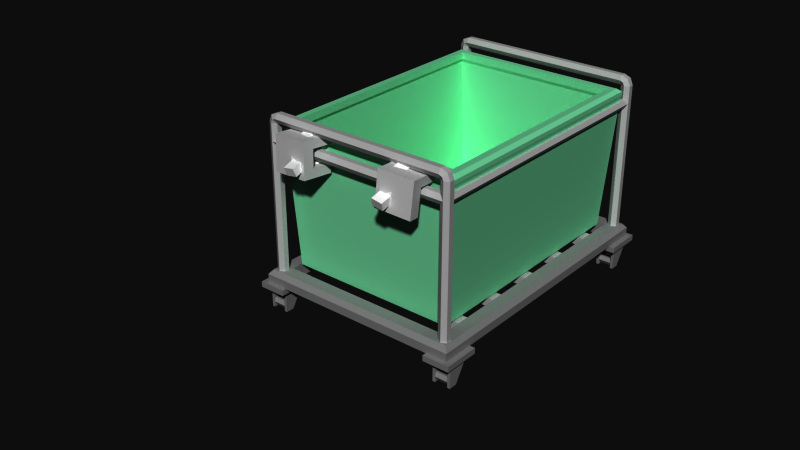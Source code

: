 # Source: laundry_basket_REV_final.blend  (saved by Blender 2.49.2; exported with 4.5.12 LTS)
import bpy
from mathutils import Matrix  # noqa: F401  (used for matrix-valued properties, if any)

bpy.ops.wm.read_factory_settings(use_empty=True)
scene = bpy.context.scene
scene.name = 'Scene'

# ---- collections
col_collection_1 = bpy.data.collections.new('Collection 1'); scene.collection.children.link(col_collection_1)

# ---- materials (node trees are filled in below, after node groups)
mat_blank = bpy.data.materials.new('blank')
mat_blank.alpha_threshold = 0.0
mat_blank.diffuse_color = (1.0, 1.0, 1.0, 1.0)
mat_blank.roughness = 0.5
mat_blank.line_color = (0.0, 0.0, 0.0, 1.0)
mat_skin = bpy.data.materials.new('skin')
mat_skin.alpha_threshold = 0.0
mat_skin.specular_color = (0.8, 0.8, 0.8)
mat_skin.roughness = 0.5
mat_skin.specular_intensity = 1.0
mat_skin.line_color = (0.0, 0.0, 0.0, 1.0)
mat_material = bpy.data.materials.new('Material')
mat_material.alpha_threshold = 0.0
mat_material.diffuse_color = (0.64, 0.64, 0.64, 1.0)
mat_material.specular_color = (0.5, 0.5, 0.5)
mat_material.roughness = 0.5
mat_material.line_color = (0.0, 0.0, 0.0, 1.0)
mat_feet = bpy.data.materials.new('feet')
mat_feet.alpha_threshold = 0.0
mat_feet.specular_color = (0.8, 0.8, 0.8)
mat_feet.roughness = 0.5
mat_feet.line_color = (0.0, 0.0, 0.0, 1.0)
mat_body = bpy.data.materials.new('body')
mat_body.alpha_threshold = 0.0
mat_body.roughness = 0.5
mat_body.line_color = (0.0, 0.0, 0.0, 1.0)
mat_pants = bpy.data.materials.new('pants')
mat_pants.alpha_threshold = 0.0
mat_pants.specular_color = (0.8, 0.8, 0.8)
mat_pants.roughness = 0.5
mat_pants.line_color = (0.0, 0.0, 0.0, 1.0)
mat_grey75 = bpy.data.materials.new('grey75')
mat_grey75.alpha_threshold = 0.0
mat_grey75.diffuse_color = (0.25, 0.25, 0.25, 1.0)
mat_grey75.roughness = 0.5
mat_grey75.line_color = (0.0, 0.0, 0.0, 1.0)
mat_basket = bpy.data.materials.new('basket')
mat_basket.alpha_threshold = 0.0
mat_basket.diffuse_color = (0.4706, 0.9232, 0.671, 1.0)
mat_basket.roughness = 0.5
mat_basket.line_color = (0.0, 0.0, 0.0, 1.0)
mat_grey30 = bpy.data.materials.new('grey30')
mat_grey30.alpha_threshold = 0.0
mat_grey30.diffuse_color = (0.7, 0.7, 0.7, 1.0)
mat_grey30.roughness = 0.5
mat_grey30.line_color = (0.0, 0.0, 0.0, 1.0)
mat_grey50 = bpy.data.materials.new('grey50')
mat_grey50.alpha_threshold = 0.0
mat_grey50.diffuse_color = (0.5, 0.5, 0.5, 1.0)
mat_grey50.roughness = 0.5
mat_grey50.line_color = (0.0, 0.0, 0.0, 1.0)

# ---- material node trees

# ---- world
world_world = bpy.data.worlds.new('World'); scene.world = world_world
world_world.color = (0.05088, 0.05088, 0.05088)
world_world.use_sun_shadow = False
world_world.sun_shadow_jitter_overblur = 0.0
world_world.cycles.sampling_method = 'MANUAL'
world_world.cycles.sample_map_resolution = 256
world_world.light_settings.ao_factor = 0.4

# ---- meshes
me_mesh_001 = bpy.data.meshes.new('Mesh.001')
me_mesh_001.from_pydata([(0.381, -0.9203, 1.514), (0.487, -0.7868, 1.539), (0.4795, -0.9203, 1.497), (0.3885, -0.7868, 1.556), (0.3937, -0.9467, 1.586), (0.381, -0.9203, 1.514), (0.4921, -0.9467, 1.569), (0.3986, -0.8527, 1.614), (0.3937, -0.9467, 1.586), (0.4971, -0.8527, 1.596), (0.4795, -0.9203, 1.497), (0.4921, -0.9467, 1.569), (0.3885, -0.7868, 1.556), (0.5088, -0.7643, 1.663), (0.487, -0.7868, 1.539), (0.4103, -0.7643, 1.68), (0.487, -0.7868, 1.539), (0.4971, -0.8527, 1.596), (0.4971, -0.8527, 1.596), (0.4203, -0.8315, 1.737), (0.3986, -0.8527, 1.614), (0.5188, -0.8315, 1.72), (0.3986, -0.8527, 1.614), (0.3885, -0.7868, 1.556), (0.381, -0.9203, 1.514), (0.4921, -0.9467, 1.569), (0.3937, -0.9467, 1.586), (0.4795, -0.9203, 1.497), (0.39, -0.6019, 1.565), (0.4333, -0.7041, 1.523), (0.4885, -0.6019, 1.548), (0.4885, -0.6019, 1.548), (0.4333, -0.7041, 1.523), (0.4742, -0.5735, 1.467), (0.4742, -0.5735, 1.467), (0.4333, -0.7041, 1.523), (0.3757, -0.5735, 1.484), (0.3757, -0.5735, 1.484), (0.4333, -0.7041, 1.523), (0.39, -0.6019, 1.565), (0.3942, -0.5873, 1.589), (0.4885, -0.6019, 1.548), (0.4927, -0.5873, 1.572), (0.39, -0.6019, 1.565), (0.4742, -0.5735, 1.467), (0.4885, -0.6019, 1.548), (0.4889, -0.5006, 1.55), (0.3757, -0.5735, 1.484), (0.3904, -0.5006, 1.568), (0.4742, -0.5735, 1.467), (0.39, -0.6019, 1.565), (0.3757, -0.5735, 1.484), (0.4149, -0.6324, 1.706), (0.4927, -0.5873, 1.572), (0.5133, -0.6324, 1.689), (0.3942, -0.5873, 1.589), (0.4889, -0.5006, 1.55), (0.4927, -0.5873, 1.572), (0.5245, -0.5749, 1.752), (0.3904, -0.5006, 1.568), (0.426, -0.5749, 1.769), (0.4889, -0.5006, 1.55), (0.3942, -0.5873, 1.589), (0.3904, -0.5006, 1.568), (0.417, -0.6583, 1.718), (0.5133, -0.6324, 1.689), (0.5154, -0.6583, 1.701), (0.4149, -0.6324, 1.706), (0.5245, -0.5749, 1.752), (0.5133, -0.6324, 1.689), (0.531, -0.6411, 1.789), (0.426, -0.5749, 1.769), (0.4325, -0.6411, 1.806), (0.5245, -0.5749, 1.752), (0.4149, -0.6324, 1.706), (0.426, -0.5749, 1.769), (0.4103, -0.7643, 1.68), (0.5154, -0.6583, 1.701), (0.5088, -0.7643, 1.663), (0.417, -0.6583, 1.718), (0.5088, -0.7643, 1.663), (0.531, -0.6411, 1.789), (0.5188, -0.8315, 1.72), (0.5154, -0.6583, 1.701), (0.5188, -0.8315, 1.72), (0.4325, -0.6411, 1.806), (0.4203, -0.8315, 1.737), (0.531, -0.6411, 1.789), (0.4203, -0.8315, 1.737), (0.417, -0.6583, 1.718), (0.4103, -0.7643, 1.68), (0.4325, -0.6411, 1.806)], [], [(3, 0, 2), (3, 2, 1), (9, 8, 6), (9, 7, 8), (15, 12, 14), (15, 14, 13), (16, 11, 10), (17, 11, 16), (21, 20, 18), (21, 19, 20), (22, 5, 4), (23, 5, 22), (27, 26, 24), (27, 25, 26), (30, 28, 29), (33, 31, 32), (36, 35, 34), (39, 37, 38), (43, 42, 40), (43, 41, 42), (49, 46, 48), (49, 48, 47), (55, 52, 54), (55, 54, 53), (56, 45, 44), (57, 45, 56), (61, 60, 58), (61, 59, 60), (62, 51, 50), (63, 51, 62), (67, 64, 66), (67, 66, 65), (68, 57, 56), (69, 57, 68), (73, 72, 70), (73, 71, 72), (74, 63, 62), (75, 63, 74), (79, 76, 78), (79, 78, 77), (80, 17, 16), (81, 69, 68), (82, 17, 80), (83, 69, 81), (83, 82, 80), (83, 81, 82), (87, 86, 84), (87, 85, 86), (88, 23, 22), (89, 75, 74), (90, 23, 88), (91, 75, 89), (91, 90, 88), (91, 89, 90)])
me_mesh_001.polygons.foreach_set('use_smooth', [True] * 54)
me_mesh_001.materials.append(mat_blank)
me_mesh_001.use_remesh_preserve_volume = False
me_mesh_001.use_remesh_preserve_attributes = False
me_mesh_001.use_mirror_vertex_groups = False
me_mesh_001.update()
me_base_mesh_001 = bpy.data.meshes.new('base_Mesh.001')
me_base_mesh_001.from_pydata([(0.4482, 1.454, 0.7651), (0.6667, 1.441, 0.7505), (0.6797, 1.677, 0.7325), (0.4373, 1.692, 0.7487), (0.3499, 1.539, 0.7659), (0.3525, 1.468, 0.8694), (0.3419, 1.68, 0.5183), (0.3462, 1.758, 0.5123), (0.6673, 1.739, 0.4909), (0.6736, 1.448, 0.848), (0.5304, 1.773, 0.8347), (0.4733, 1.759, 0.6092), (0.3698, 1.782, 0.8454), (0.4323, 1.761, 0.6119), (0.4249, 1.754, 0.5071), (0.5854, 1.744, 0.4964), (0.6747, 1.747, 0.5957), (0.6909, 1.763, 0.824), (0.3586, 1.697, 0.7539), (0.4282, 1.683, 0.621), (0.5888, 1.673, 0.6103), (0.6706, 1.668, 0.6049), (0.4615, 1.672, 0.5103), (0.4692, 1.68, 0.6183), (0.4658, 1.751, 0.5043), (0.5445, 1.746, 0.4991), (0.5479, 1.675, 0.6131), (0.5402, 1.668, 0.5051), (0.4398, 1.52, 0.5798), (0.4355, 1.442, 0.5858), (0.4206, 1.675, 0.5131), (0.3329, 1.448, 0.5927), (0.3372, 1.526, 0.5867), (0.4525, 1.533, 0.7591), (0.663, 1.66, 0.4969), (0.5811, 1.665, 0.5024), (0.5929, 1.751, 0.6012), (0.552, 1.754, 0.6039)], [], [(1, 0, 33), (1, 33, 2), (2, 33, 3), (3, 33, 18), (4, 18, 33), (0, 31, 29), (31, 0, 5), (5, 0, 9), (9, 0, 1), (18, 7, 6), (7, 18, 12), (12, 18, 5), (4, 5, 18), (5, 4, 31), (32, 31, 4), (16, 34, 8), (34, 16, 21), (21, 16, 2), (17, 2, 16), (9, 2, 17), (2, 9, 1), (10, 9, 17), (9, 10, 5), (12, 5, 10), (24, 37, 25), (11, 37, 24), (37, 11, 10), (13, 10, 11), (10, 13, 12), (12, 13, 7), (14, 7, 13), (8, 15, 16), (36, 16, 15), (16, 36, 17), (17, 36, 10), (36, 37, 10), (19, 6, 30), (6, 19, 18), (18, 19, 3), (23, 3, 19), (26, 3, 23), (3, 26, 2), (20, 2, 26), (2, 20, 21), (35, 21, 20), (21, 35, 34), (26, 22, 27), (22, 26, 23), (13, 23, 19), (23, 13, 11), (25, 22, 24), (22, 25, 27), (37, 27, 25), (27, 37, 26), (22, 11, 24), (11, 22, 23), (33, 29, 28), (33, 0, 29), (13, 30, 14), (30, 13, 19), (29, 32, 28), (32, 29, 31), (28, 4, 33), (4, 28, 32), (30, 7, 14), (7, 30, 6), (8, 35, 15), (35, 8, 34), (35, 36, 15), (36, 35, 20), (26, 36, 20), (26, 37, 36)])
_uv = me_base_mesh_001.uv_layers.new(name='UVMap')
_uv.uv.foreach_set('vector', [0.3552, 0.3215, 0.5523, 0.3215, 0.5523, 0.4107, 0.3552, 0.3215, 0.5523, 0.4107, 0.3552, 0.5893, 0.3552, 0.5893, 0.5523, 0.4107, 0.5738, 0.5893, 0.5738, 0.5893, 0.5523, 0.4107, 0.6448, 0.5893, 0.6448, 0.4107, 0.6448, 0.5893, 0.5523, 0.4107, 0.5632, 0.5523, 0.3575, 0.6448, 0.3575, 0.5523, 0.3575, 0.6448, 0.5632, 0.5523, 0.675, 0.6448, 0.675, 0.6448, 0.5632, 0.5523, 0.675, 0.3552, 0.675, 0.3552, 0.5632, 0.5523, 0.5632, 0.3552, 0.5632, 0.5893, 0.2928, 0.6785, 0.2928, 0.5893, 0.2928, 0.6785, 0.5632, 0.5893, 0.675, 0.6785, 0.675, 0.6785, 0.5632, 0.5893, 0.675, 0.3215, 0.5632, 0.4107, 0.675, 0.3215, 0.5632, 0.5893, 0.675, 0.3215, 0.5632, 0.4107, 0.3575, 0.3215, 0.3575, 0.4107, 0.3575, 0.3215, 0.5632, 0.4107, 0.5869, 0.6785, 0.7072, 0.5893, 0.7072, 0.6785, 0.7072, 0.5893, 0.5869, 0.6785, 0.5833, 0.5893, 0.5833, 0.5893, 0.5869, 0.6785, 0.4368, 0.5893, 0.325, 0.6785, 0.4368, 0.5893, 0.5869, 0.6785, 0.325, 0.3215, 0.4368, 0.5893, 0.325, 0.6785, 0.4368, 0.5893, 0.325, 0.3215, 0.4368, 0.3215, 0.5, 0.6785, 0.6448, 0.3215, 0.6448, 0.6785, 0.6448, 0.3215, 0.5, 0.6785, 0.3552, 0.3215, 0.3552, 0.6785, 0.3552, 0.3215, 0.5, 0.6785, 0.7072, 0.5369, 0.5869, 0.4659, 0.7072, 0.4659, 0.5869, 0.5369, 0.5869, 0.4659, 0.7072, 0.5369, 0.5869, 0.4659, 0.5869, 0.5369, 0.325, 0.5, 0.5869, 0.5738, 0.325, 0.5, 0.5869, 0.5369, 0.325, 0.5, 0.5869, 0.5738, 0.325, 0.6448, 0.325, 0.6448, 0.5869, 0.5738, 0.7072, 0.6448, 0.7072, 0.5738, 0.7072, 0.6448, 0.5869, 0.5738, 0.7072, 0.3552, 0.7072, 0.429, 0.5869, 0.3552, 0.5869, 0.429, 0.5869, 0.3552, 0.7072, 0.429, 0.5869, 0.3552, 0.5869, 0.429, 0.325, 0.3552, 0.325, 0.3552, 0.5869, 0.429, 0.325, 0.5, 0.5869, 0.429, 0.5869, 0.4659, 0.325, 0.5, 0.4167, 0.5738, 0.2928, 0.6448, 0.2928, 0.5738, 0.2928, 0.6448, 0.4167, 0.5738, 0.5632, 0.6448, 0.5632, 0.6448, 0.4167, 0.5738, 0.5632, 0.5738, 0.4167, 0.5369, 0.5632, 0.5738, 0.4167, 0.5738, 0.4167, 0.4659, 0.5632, 0.5738, 0.4167, 0.5369, 0.5632, 0.5738, 0.4167, 0.4659, 0.5632, 0.3552, 0.4167, 0.429, 0.5632, 0.3552, 0.4167, 0.4659, 0.5632, 0.3552, 0.4167, 0.429, 0.4167, 0.3552, 0.2928, 0.429, 0.4167, 0.3552, 0.4167, 0.429, 0.4167, 0.3552, 0.2928, 0.429, 0.2928, 0.3552, 0.4167, 0.4659, 0.2928, 0.5369, 0.2928, 0.4659, 0.2928, 0.5369, 0.4167, 0.4659, 0.4167, 0.5369, 0.5738, 0.6785, 0.5369, 0.5893, 0.5738, 0.5893, 0.5369, 0.5893, 0.5738, 0.6785, 0.5369, 0.6785, 0.4659, 0.6785, 0.5369, 0.5893, 0.5369, 0.6785, 0.5369, 0.5893, 0.4659, 0.6785, 0.4659, 0.5893, 0.5869, 0.6785, 0.7072, 0.5893, 0.7072, 0.6785, 0.7072, 0.5893, 0.5869, 0.6785, 0.5833, 0.5893, 0.2928, 0.5893, 0.4131, 0.6785, 0.2928, 0.6785, 0.4131, 0.6785, 0.2928, 0.5893, 0.4167, 0.5893, 0.4368, 0.4107, 0.6425, 0.3215, 0.6425, 0.4107, 0.4368, 0.4107, 0.4368, 0.3215, 0.6425, 0.3215, 0.5869, 0.6785, 0.7072, 0.5893, 0.7072, 0.6785, 0.7072, 0.5893, 0.5869, 0.6785, 0.5833, 0.5893, 0.5523, 0.3215, 0.6448, 0.4107, 0.5523, 0.4107, 0.6448, 0.4107, 0.5523, 0.3215, 0.6448, 0.3215, 0.6425, 0.5523, 0.4368, 0.6448, 0.4368, 0.5523, 0.4368, 0.6448, 0.6425, 0.5523, 0.6425, 0.6448, 0.5738, 0.5893, 0.6448, 0.6785, 0.5738, 0.6785, 0.6448, 0.6785, 0.5738, 0.5893, 0.6448, 0.5893, 0.3552, 0.6785, 0.429, 0.5893, 0.429, 0.6785, 0.429, 0.5893, 0.3552, 0.6785, 0.3552, 0.5893, 0.2928, 0.5893, 0.4131, 0.6785, 0.0, 1.0, 0.4131, 0.6785, 0.2928, 0.5893, 0.4167, 0.5893, 0.4659, 0.5893, 0.429, 0.6785, 0.429, 0.5893, 0.4659, 0.5893, 0.4659, 0.6785, 0.429, 0.6785])
me_base_mesh_001.materials.append(mat_skin)
me_base_mesh_001.use_remesh_preserve_volume = False
me_base_mesh_001.use_remesh_preserve_attributes = False
me_base_mesh_001.use_mirror_vertex_groups = False
me_base_mesh_001.update()
me_bucket = bpy.data.meshes.new('bucket')
me_bucket.from_pydata([], [], [])
me_bucket.materials.append(mat_material)
me_bucket.materials.append(None)
me_bucket.use_remesh_preserve_volume = False
me_bucket.use_remesh_preserve_attributes = False
me_bucket.use_mirror_vertex_groups = False
me_bucket.update()
me_playerarmready_002 = bpy.data.meshes.new('PlayerArmReady.002')
me_playerarmready_002.from_pydata([(0.1265, 0.1928, 0.649), (0.2366, 0.1378, 0.6031), (0.07146, 0.2754, 0.8646), (0.5348, 0.2754, 0.8646), (0.469, 0.1824, 1.148), (0.1373, 0.1824, 0.9115), (0.5348, 0.3121, 1.195), (0.1265, 0.0001306, 0.649), (0.4018, 0.0001306, 0.5939), (0.5348, 0.0001306, 1.195), (0.07146, 0.0001306, 0.8646), (0.07146, 0.0001306, 1.195), (0.07146, 0.3121, 0.8646), (0.2366, 0.0001306, 0.5939), (0.5348, 0.0001306, 0.8646), (0.4752, 0.1928, 0.649), (0.4018, 0.1378, 0.6031), (0.4752, 0.0001306, 0.649), (0.5348, 0.3121, 0.8646), (0.469, 0.3109, 0.9115), (0.07146, 0.3121, 1.195), (0.469, 0.3109, 1.148), (0.1373, 0.3109, 1.148), (0.1373, 0.3109, 0.9115), (0.1373, 0.1824, 1.148), (0.469, 0.1824, 0.9115)], [], [(16, 13, 1), (13, 16, 8), (1, 0, 15), (1, 15, 16), (3, 12, 18), (12, 3, 2), (3, 9, 14), (9, 3, 6), (18, 6, 3), (9, 11, 14), (10, 14, 11), (14, 10, 17), (7, 17, 10), (13, 17, 7), (17, 13, 8), (15, 14, 17), (14, 15, 3), (7, 0, 1), (7, 1, 13), (11, 2, 10), (20, 2, 11), (2, 20, 12), (10, 0, 7), (0, 10, 2), (16, 17, 8), (17, 16, 15), (24, 21, 4), (21, 24, 22), (5, 22, 24), (22, 5, 23), (9, 20, 11), (20, 9, 6), (4, 5, 24), (5, 4, 25), (4, 19, 25), (19, 4, 21), (23, 25, 19), (25, 23, 5), (15, 0, 2), (15, 2, 3), (19, 12, 23), (12, 19, 18), (21, 18, 19), (18, 21, 6), (22, 6, 21), (6, 22, 20), (23, 20, 22), (20, 23, 12)])
_uv = me_playerarmready_002.uv_layers.new(name='UVTex')
_uv.uv.foreach_set('vector', [0.5546, 0.2829, 0.4382, 0.185, 0.4382, 0.2829, 0.4382, 0.185, 0.5546, 0.2829, 0.5546, 0.185, 0.4382, 0.2829, 0.3605, 0.3221, 0.6063, 0.3221, 0.4382, 0.2829, 0.6063, 0.3221, 0.5546, 0.2829, 0.6484, 0.3808, 0.3217, 0.4069, 0.6484, 0.4069, 0.3217, 0.4069, 0.6484, 0.3808, 0.3217, 0.3808, 0.3808, 0.5496, 0.185, 0.3462, 0.185, 0.5496, 0.185, 0.3462, 0.3808, 0.5496, 0.4069, 0.3462, 0.4069, 0.5496, 0.4069, 0.3462, 0.3808, 0.5496, 0.6484, 0.3462, 0.3217, 0.3462, 0.6484, 0.5496, 0.3217, 0.5496, 0.6484, 0.5496, 0.3217, 0.3462, 0.6484, 0.5496, 0.3217, 0.5496, 0.6063, 0.6824, 0.3605, 0.6824, 0.6063, 0.6824, 0.3217, 0.5496, 0.4382, 0.7163, 0.6063, 0.6824, 0.3605, 0.6824, 0.6063, 0.6824, 0.4382, 0.7163, 0.5546, 0.7163, 0.3221, 0.6824, 0.185, 0.5496, 0.185, 0.6824, 0.185, 0.5496, 0.3221, 0.6824, 0.3808, 0.5496, 0.3605, 0.185, 0.3605, 0.3221, 0.4382, 0.2829, 0.3605, 0.185, 0.4382, 0.2829, 0.4382, 0.185, 0.815, 0.3462, 0.6192, 0.5496, 0.815, 0.5496, 0.5931, 0.3462, 0.6192, 0.5496, 0.815, 0.3462, 0.6192, 0.5496, 0.5931, 0.3462, 0.5931, 0.5496, 0.815, 0.5496, 0.6779, 0.6824, 0.815, 0.6824, 0.6779, 0.6824, 0.815, 0.5496, 0.6192, 0.5496, 0.5546, 0.2829, 0.6063, 0.185, 0.5546, 0.185, 0.6063, 0.185, 0.5546, 0.2829, 0.6063, 0.3221, 0.3681, 0.3147, 0.602, 0.406, 0.602, 0.3147, 0.602, 0.406, 0.3681, 0.3147, 0.3681, 0.406, 0.3147, 0.5207, 0.406, 0.3751, 0.3147, 0.3751, 0.406, 0.3751, 0.3147, 0.5207, 0.406, 0.5207, 0.3516, 0.185, 0.6783, 0.4069, 0.6783, 0.185, 0.6783, 0.4069, 0.3516, 0.185, 0.3516, 0.4069, 0.398, 0.3751, 0.6319, 0.5207, 0.6319, 0.3751, 0.6319, 0.5207, 0.398, 0.3751, 0.398, 0.5207, 0.6853, 0.3751, 0.594, 0.5207, 0.6853, 0.5207, 0.594, 0.5207, 0.6853, 0.3751, 0.594, 0.3751, 0.6319, 0.406, 0.398, 0.3147, 0.398, 0.406, 0.398, 0.3147, 0.6319, 0.406, 0.0, 1.0, 0.3937, 0.6824, 0.6395, 0.6824, 0.6783, 0.5496, 0.3937, 0.6824, 0.6783, 0.5496, 0.3516, 0.5496, 0.398, 0.5207, 0.6783, 0.5496, 0.6319, 0.5207, 0.6783, 0.5496, 0.398, 0.5207, 0.3516, 0.5496, 0.398, 0.3751, 0.3516, 0.5496, 0.398, 0.5207, 0.3516, 0.5496, 0.398, 0.3751, 0.3516, 0.3462, 0.6319, 0.3751, 0.3516, 0.3462, 0.398, 0.3751, 0.3516, 0.3462, 0.6319, 0.3751, 0.6783, 0.3462, 0.6319, 0.5207, 0.6783, 0.3462, 0.6319, 0.3751, 0.6783, 0.3462, 0.6319, 0.5207, 0.6783, 0.5496])
me_playerarmready_002.materials.append(mat_feet)
me_playerarmready_002.materials.append(None)
me_playerarmready_002.use_remesh_preserve_volume = False
me_playerarmready_002.use_remesh_preserve_attributes = False
me_playerarmready_002.use_mirror_vertex_groups = False
me_playerarmready_002.update()
me_playerarmready_001 = bpy.data.meshes.new('PlayerArmReady.001')
me_playerarmready_001.from_pydata([(-0.116, 0.1824, 0.9115), (-0.4478, 0.1824, 0.9115), (-0.4478, 0.1824, 1.148), (-0.116, 0.1824, 1.148), (-0.116, 0.3109, 0.9115), (-0.116, 0.3109, 1.148), (-0.4478, 0.3109, 1.148), (-0.4478, 0.3109, 0.9115), (-0.4539, 0.0001306, 0.649), (-0.3805, 0.1378, 0.6031), (-0.5135, 0.3121, 0.8646), (-0.5135, 0.3121, 1.195), (-0.5135, 0.0001306, 1.195), (-0.5135, 0.0001306, 0.8646), (-0.05021, 0.0001306, 0.8646), (-0.05021, 0.2754, 0.8646), (-0.1053, 0.0001306, 0.649), (-0.3805, 0.0001306, 0.5939), (-0.05021, 0.0001306, 1.195), (-0.05021, 0.3121, 1.195), (-0.05021, 0.3121, 0.8646), (-0.5135, 0.2754, 0.8646), (-0.2154, 0.1378, 0.6031), (-0.2154, 0.0001306, 0.5939), (-0.1053, 0.1928, 0.649), (-0.4539, 0.1928, 0.649)], [], [(20, 4, 19), (4, 20, 7), (10, 7, 20), (7, 10, 6), (11, 6, 10), (6, 11, 5), (19, 5, 11), (5, 19, 4), (15, 25, 21), (25, 15, 24), (1, 0, 4), (1, 4, 7), (2, 7, 6), (7, 2, 1), (2, 0, 1), (0, 2, 3), (12, 19, 11), (19, 12, 18), (0, 5, 4), (5, 0, 3), (3, 6, 5), (6, 3, 2), (9, 8, 25), (8, 9, 17), (14, 24, 15), (24, 14, 16), (13, 18, 12), (18, 13, 14), (8, 14, 13), (14, 8, 16), (16, 8, 23), (17, 23, 8), (20, 19, 15), (18, 15, 19), (15, 18, 14), (22, 16, 23), (16, 22, 24), (25, 13, 21), (13, 25, 8), (21, 11, 10), (11, 21, 12), (12, 21, 13), (21, 20, 15), (20, 21, 10), (25, 22, 9), (22, 25, 24), (9, 23, 17), (23, 9, 22)])
_uv = me_playerarmready_001.uv_layers.new(name='UVTex')
_uv.uv.foreach_set('vector', [0.6783, 0.5496, 0.6319, 0.5207, 0.6783, 0.3462, 0.6319, 0.5207, 0.6783, 0.5496, 0.398, 0.5207, 0.3516, 0.5496, 0.398, 0.5207, 0.6783, 0.5496, 0.398, 0.5207, 0.3516, 0.5496, 0.398, 0.3751, 0.3516, 0.3462, 0.398, 0.3751, 0.3516, 0.5496, 0.398, 0.3751, 0.3516, 0.3462, 0.6319, 0.3751, 0.6783, 0.3462, 0.6319, 0.3751, 0.3516, 0.3462, 0.6319, 0.3751, 0.6783, 0.3462, 0.6319, 0.5207, 0.6783, 0.5496, 0.3937, 0.6824, 0.3516, 0.5496, 0.3937, 0.6824, 0.6783, 0.5496, 0.6395, 0.6824, 0.398, 0.3147, 0.0, 1.0, 0.6319, 0.406, 0.398, 0.3147, 0.6319, 0.406, 0.398, 0.406, 0.6853, 0.3751, 0.594, 0.5207, 0.594, 0.3751, 0.594, 0.5207, 0.6853, 0.3751, 0.6853, 0.5207, 0.398, 0.3751, 0.6319, 0.5207, 0.398, 0.5207, 0.6319, 0.5207, 0.398, 0.3751, 0.6319, 0.3751, 0.3516, 0.185, 0.6783, 0.4069, 0.3516, 0.4069, 0.6783, 0.4069, 0.3516, 0.185, 0.6783, 0.185, 0.3147, 0.5207, 0.406, 0.3751, 0.406, 0.5207, 0.406, 0.3751, 0.3147, 0.5207, 0.3147, 0.3751, 0.3681, 0.3147, 0.602, 0.406, 0.3681, 0.406, 0.602, 0.406, 0.3681, 0.3147, 0.602, 0.3147, 0.5546, 0.2829, 0.6063, 0.185, 0.6063, 0.3221, 0.6063, 0.185, 0.5546, 0.2829, 0.5546, 0.185, 0.815, 0.5496, 0.6779, 0.6824, 0.6192, 0.5496, 0.6779, 0.6824, 0.815, 0.5496, 0.815, 0.6824, 0.6484, 0.5496, 0.3217, 0.3462, 0.6484, 0.3462, 0.3217, 0.3462, 0.6484, 0.5496, 0.3217, 0.5496, 0.6063, 0.6824, 0.3217, 0.5496, 0.6484, 0.5496, 0.3217, 0.5496, 0.6063, 0.6824, 0.3605, 0.6824, 0.3605, 0.6824, 0.6063, 0.6824, 0.4382, 0.7163, 0.5546, 0.7163, 0.4382, 0.7163, 0.6063, 0.6824, 0.5931, 0.5496, 0.5931, 0.3462, 0.6192, 0.5496, 0.815, 0.3462, 0.6192, 0.5496, 0.5931, 0.3462, 0.6192, 0.5496, 0.815, 0.3462, 0.815, 0.5496, 0.4382, 0.2829, 0.3605, 0.185, 0.4382, 0.185, 0.3605, 0.185, 0.4382, 0.2829, 0.3605, 0.3221, 0.3221, 0.6824, 0.185, 0.5496, 0.3808, 0.5496, 0.185, 0.5496, 0.3221, 0.6824, 0.185, 0.6824, 0.3808, 0.5496, 0.4069, 0.3462, 0.4069, 0.5496, 0.4069, 0.3462, 0.3808, 0.5496, 0.185, 0.3462, 0.185, 0.3462, 0.3808, 0.5496, 0.185, 0.5496, 0.6484, 0.3808, 0.3217, 0.4069, 0.3217, 0.3808, 0.3217, 0.4069, 0.6484, 0.3808, 0.6484, 0.4069, 0.6063, 0.3221, 0.4382, 0.2829, 0.5546, 0.2829, 0.4382, 0.2829, 0.6063, 0.3221, 0.3605, 0.3221, 0.5546, 0.2829, 0.4382, 0.185, 0.5546, 0.185, 0.4382, 0.185, 0.5546, 0.2829, 0.4382, 0.2829])
me_playerarmready_001.materials.append(mat_feet)
me_playerarmready_001.materials.append(None)
me_playerarmready_001.use_remesh_preserve_volume = False
me_playerarmready_001.use_remesh_preserve_attributes = False
me_playerarmready_001.use_mirror_vertex_groups = False
me_playerarmready_001.update()
me_playerarmready = bpy.data.meshes.new('PlayerArmReady')
me_playerarmready.from_pydata([], [], [])
me_playerarmready.materials.append(mat_body)
me_playerarmready.materials.append(mat_body)
me_playerarmready.materials.append(mat_pants)
me_playerarmready.materials.append(mat_skin)
me_playerarmready.use_remesh_preserve_volume = False
me_playerarmready.use_remesh_preserve_attributes = False
me_playerarmready.use_mirror_vertex_groups = False
me_playerarmready.update()
me_cube_059 = bpy.data.meshes.new('Cube.059')
me_cube_059.from_pydata([(8.282, -5.771, 1.04), (8.446, -5.66, 1.04), (9.218, -5.771, 1.04), (9.054, -5.66, 1.04), (8.282, -5.842, 0.6846), (8.446, -5.739, 0.642), (9.218, -5.842, 0.6846), (9.054, -5.739, 0.642), (8.282, -6.043, 0.3833), (8.446, -5.965, 0.3046), (9.218, -6.043, 0.3833), (9.054, -5.965, 0.3046), (8.282, -6.345, 0.182), (8.446, -6.302, 0.07917), (9.218, -6.345, 0.182), (9.054, -6.302, 0.07917), (8.282, -6.7, 0.1113), (8.446, -6.7, 8.792e-06), (9.218, -6.7, 0.1113), (9.054, -6.7, 9.388e-06), (8.282, -7.055, 0.182), (8.446, -7.098, 0.07917), (9.218, -7.055, 0.182), (9.054, -7.098, 0.07917), (8.282, -7.357, 0.3833), (8.446, -7.435, 0.3046), (9.218, -7.357, 0.3833), (9.054, -7.435, 0.3046), (8.282, -7.558, 0.6846), (8.446, -7.661, 0.642), (9.218, -7.558, 0.6846), (9.054, -7.661, 0.642), (8.282, -7.629, 1.04), (8.446, -7.74, 1.04), (9.218, -7.629, 1.04), (9.054, -7.74, 1.04), (8.282, -7.558, 1.395), (8.446, -7.661, 1.438), (9.218, -7.558, 1.395), (9.054, -7.661, 1.438), (8.282, -7.357, 1.697), (8.446, -7.435, 1.775), (9.218, -7.357, 1.697), (9.054, -7.435, 1.775), (8.282, -7.055, 1.898), (8.446, -7.098, 2.001), (9.218, -7.055, 1.898), (9.054, -7.098, 2.001), (8.282, -6.7, 1.969), (8.446, -6.7, 2.08), (9.218, -6.7, 1.969), (9.054, -6.7, 2.08), (8.282, -6.345, 1.898), (8.446, -6.302, 2.001), (9.218, -6.345, 1.898), (9.054, -6.302, 2.001), (8.282, -6.043, 1.697), (8.446, -5.965, 1.775), (9.218, -6.043, 1.697), (9.054, -5.965, 1.775), (8.282, -5.842, 1.395), (8.446, -5.739, 1.438), (9.218, -5.842, 1.395), (9.054, -5.739, 1.438)], [], [(61, 3, 1), (11, 13, 9), (15, 17, 13), (19, 21, 17), (21, 27, 25), (27, 29, 25), (31, 33, 29), (35, 37, 33), (39, 41, 37), (43, 45, 41), (47, 49, 45), (51, 53, 49), (55, 57, 53), (59, 61, 57), (5, 11, 9), (38, 18, 10), (1, 7, 5), (4, 0, 1), (3, 6, 7), (9, 4, 5), (11, 6, 10), (13, 8, 9), (15, 10, 14), (17, 12, 13), (19, 14, 18), (17, 20, 16), (19, 22, 23), (25, 20, 21), (27, 22, 26), (29, 24, 25), (31, 26, 30), (33, 28, 29), (35, 30, 34), (33, 36, 32), (35, 38, 39), (37, 40, 36), (39, 42, 43), (45, 40, 41), (47, 42, 46), (49, 44, 45), (51, 46, 50), (49, 52, 48), (51, 54, 55), (57, 52, 53), (59, 54, 58), (61, 56, 57), (63, 58, 62), (1, 60, 61), (3, 62, 2), (28, 8, 12), (61, 63, 3), (11, 15, 13), (15, 19, 17), (19, 23, 21), (21, 23, 27), (27, 31, 29), (31, 35, 33), (35, 39, 37), (39, 43, 41), (43, 47, 45), (47, 51, 49), (51, 55, 53), (55, 59, 57), (59, 63, 61), (5, 7, 11), (10, 6, 2), (2, 62, 58), (58, 54, 50), (50, 46, 42), (42, 38, 10), (34, 30, 38), (26, 22, 18), (18, 14, 10), (10, 2, 58), (58, 50, 42), (38, 30, 26), (26, 18, 38), (10, 58, 42), (1, 3, 7), (1, 5, 4), (3, 2, 6), (9, 8, 4), (11, 7, 6), (13, 12, 8), (15, 11, 10), (17, 16, 12), (19, 15, 14), (17, 21, 20), (19, 18, 22), (25, 24, 20), (27, 23, 22), (29, 28, 24), (31, 27, 26), (33, 32, 28), (35, 31, 30), (33, 37, 36), (35, 34, 38), (37, 41, 40), (39, 38, 42), (45, 44, 40), (47, 43, 42), (49, 48, 44), (51, 47, 46), (49, 53, 52), (51, 50, 54), (57, 56, 52), (59, 55, 54), (61, 60, 56), (63, 59, 58), (1, 0, 60), (3, 63, 62), (60, 0, 56), (8, 0, 4), (12, 16, 28), (20, 24, 28), (28, 32, 36), (36, 40, 44), (44, 48, 56), (52, 56, 48), (0, 8, 56), (16, 20, 28), (28, 36, 56), (44, 56, 36), (8, 28, 56)])
me_cube_059.materials.append(mat_grey75)
me_cube_059.use_remesh_preserve_volume = False
me_cube_059.use_remesh_preserve_attributes = False
me_cube_059.use_mirror_vertex_groups = False
me_cube_059.update()
me_cube_060 = bpy.data.meshes.new('Cube.060')
me_cube_060.from_pydata([(-8.282, -5.771, 1.04), (-8.446, -5.66, 1.04), (-9.218, -5.771, 1.04), (-9.054, -5.66, 1.04), (-8.282, -5.842, 0.6846), (-8.446, -5.739, 0.642), (-9.218, -5.842, 0.6846), (-9.054, -5.739, 0.642), (-8.282, -6.043, 0.3833), (-8.446, -5.965, 0.3046), (-9.218, -6.043, 0.3833), (-9.054, -5.965, 0.3046), (-8.282, -6.345, 0.1819), (-8.446, -6.302, 0.07917), (-9.218, -6.345, 0.1819), (-9.054, -6.302, 0.07917), (-8.282, -6.7, 0.1113), (-8.446, -6.7, -2.98e-08), (-9.218, -6.7, 0.1113), (-9.054, -6.7, 5.662e-07), (-8.282, -7.055, 0.1819), (-8.446, -7.098, 0.07916), (-9.218, -7.055, 0.1819), (-9.054, -7.098, 0.07916), (-8.282, -7.357, 0.3833), (-8.446, -7.435, 0.3046), (-9.218, -7.357, 0.3833), (-9.054, -7.435, 0.3046), (-8.282, -7.558, 0.6846), (-8.446, -7.661, 0.642), (-9.218, -7.558, 0.6846), (-9.054, -7.661, 0.642), (-8.282, -7.629, 1.04), (-8.446, -7.74, 1.04), (-9.218, -7.629, 1.04), (-9.054, -7.74, 1.04), (-8.282, -7.558, 1.395), (-8.446, -7.661, 1.438), (-9.218, -7.558, 1.395), (-9.054, -7.661, 1.438), (-8.282, -7.357, 1.697), (-8.446, -7.435, 1.775), (-9.218, -7.357, 1.697), (-9.054, -7.435, 1.775), (-8.282, -7.055, 1.898), (-8.446, -7.098, 2.001), (-9.218, -7.055, 1.898), (-9.054, -7.098, 2.001), (-8.282, -6.7, 1.969), (-8.446, -6.7, 2.08), (-9.218, -6.7, 1.969), (-9.054, -6.7, 2.08), (-8.282, -6.345, 1.898), (-8.446, -6.302, 2.001), (-9.218, -6.345, 1.898), (-9.054, -6.302, 2.001), (-8.282, -6.043, 1.697), (-8.446, -5.965, 1.775), (-9.218, -6.043, 1.697), (-9.054, -5.965, 1.775), (-8.282, -5.842, 1.395), (-8.446, -5.739, 1.438), (-9.218, -5.842, 1.395), (-9.054, -5.739, 1.438)], [], [(61, 3, 63), (13, 11, 9), (17, 15, 13), (21, 19, 17), (21, 27, 23), (29, 27, 25), (33, 31, 29), (37, 35, 33), (41, 39, 37), (45, 43, 41), (49, 47, 45), (53, 51, 49), (57, 55, 53), (61, 59, 57), (5, 11, 7), (38, 50, 18), (1, 7, 3), (1, 4, 5), (6, 3, 7), (4, 9, 5), (11, 6, 7), (8, 13, 9), (15, 10, 11), (12, 17, 13), (19, 14, 15), (17, 20, 21), (23, 18, 19), (20, 25, 21), (27, 22, 23), (24, 29, 25), (31, 26, 27), (28, 33, 29), (35, 30, 31), (33, 36, 37), (38, 35, 39), (37, 40, 41), (42, 39, 43), (40, 45, 41), (46, 43, 47), (44, 49, 45), (51, 46, 47), (49, 52, 53), (54, 51, 55), (53, 56, 57), (59, 54, 55), (56, 61, 57), (63, 58, 59), (60, 1, 61), (3, 62, 63), (36, 8, 56), (61, 1, 3), (13, 15, 11), (17, 19, 15), (21, 23, 19), (21, 25, 27), (29, 31, 27), (33, 35, 31), (37, 39, 35), (41, 43, 39), (45, 47, 43), (49, 51, 47), (53, 55, 51), (57, 59, 55), (61, 63, 59), (5, 9, 11), (2, 6, 10), (10, 14, 18), (18, 22, 26), (26, 30, 38), (34, 38, 30), (42, 46, 50), (50, 54, 58), (58, 62, 2), (2, 10, 58), (18, 26, 38), (38, 42, 50), (50, 58, 18), (10, 18, 58), (1, 5, 7), (1, 0, 4), (6, 2, 3), (4, 8, 9), (11, 10, 6), (8, 12, 13), (15, 14, 10), (12, 16, 17), (19, 18, 14), (17, 16, 20), (23, 22, 18), (20, 24, 25), (27, 26, 22), (24, 28, 29), (31, 30, 26), (28, 32, 33), (35, 34, 30), (33, 32, 36), (38, 34, 35), (37, 36, 40), (42, 38, 39), (40, 44, 45), (46, 42, 43), (44, 48, 49), (51, 50, 46), (49, 48, 52), (54, 50, 51), (53, 52, 56), (59, 58, 54), (56, 60, 61), (63, 62, 58), (60, 0, 1), (3, 2, 62), (4, 0, 8), (56, 0, 60), (52, 48, 56), (44, 40, 36), (36, 32, 28), (28, 24, 20), (20, 16, 12), (12, 8, 20), (0, 56, 8), (48, 44, 36), (36, 28, 8), (20, 8, 28), (56, 48, 36)])
me_cube_060.materials.append(mat_grey75)
me_cube_060.use_remesh_preserve_volume = False
me_cube_060.use_remesh_preserve_attributes = False
me_cube_060.use_mirror_vertex_groups = False
me_cube_060.update()
me_cube_061 = bpy.data.meshes.new('Cube.061')
me_cube_061.from_pydata([(-8.282, 22.59, 1.04), (-8.446, 22.7, 1.04), (-9.218, 22.59, 1.04), (-9.054, 22.7, 1.04), (-8.282, 22.52, 0.6846), (-8.446, 22.62, 0.642), (-9.218, 22.52, 0.6846), (-9.054, 22.62, 0.642), (-8.282, 22.32, 0.3833), (-8.446, 22.4, 0.3046), (-9.218, 22.32, 0.3833), (-9.054, 22.4, 0.3046), (-8.282, 22.02, 0.1819), (-8.446, 22.06, 0.07916), (-9.218, 22.02, 0.1819), (-9.054, 22.06, 0.07916), (-8.282, 21.66, 0.1112), (-8.446, 21.66, -6.855e-06), (-9.218, 21.66, 0.1112), (-9.054, 21.66, -6.139e-06), (-8.282, 21.3, 0.1819), (-8.446, 21.26, 0.07916), (-9.218, 21.3, 0.1819), (-9.054, 21.26, 0.07916), (-8.282, 21.0, 0.3833), (-8.446, 20.92, 0.3046), (-9.218, 21.0, 0.3833), (-9.054, 20.92, 0.3046), (-8.282, 20.8, 0.6846), (-8.446, 20.7, 0.642), (-9.218, 20.8, 0.6846), (-9.054, 20.7, 0.642), (-8.282, 20.73, 1.04), (-8.446, 20.62, 1.04), (-9.218, 20.73, 1.04), (-9.054, 20.62, 1.04), (-8.282, 20.8, 1.395), (-8.446, 20.7, 1.438), (-9.218, 20.8, 1.395), (-9.054, 20.7, 1.438), (-8.282, 21.0, 1.697), (-8.446, 20.92, 1.775), (-9.218, 21.0, 1.697), (-9.054, 20.92, 1.775), (-8.282, 21.3, 1.898), (-8.446, 21.26, 2.001), (-9.218, 21.3, 1.898), (-9.054, 21.26, 2.001), (-8.282, 21.66, 1.969), (-8.446, 21.66, 2.08), (-9.218, 21.66, 1.969), (-9.054, 21.66, 2.08), (-8.282, 22.02, 1.898), (-8.446, 22.06, 2.001), (-9.218, 22.02, 1.898), (-9.054, 22.06, 2.001), (-8.282, 22.32, 1.697), (-8.446, 22.4, 1.775), (-9.218, 22.32, 1.697), (-9.054, 22.4, 1.775), (-8.282, 22.52, 1.395), (-8.446, 22.62, 1.438), (-9.218, 22.52, 1.395), (-9.054, 22.62, 1.438)], [], [(61, 3, 63), (13, 11, 9), (17, 15, 13), (21, 19, 17), (21, 27, 23), (29, 27, 25), (33, 31, 29), (37, 35, 33), (41, 39, 37), (45, 43, 41), (49, 47, 45), (53, 51, 49), (57, 55, 53), (57, 63, 59), (9, 7, 5), (38, 50, 18), (1, 7, 3), (1, 4, 5), (6, 3, 7), (4, 9, 5), (10, 7, 11), (8, 13, 9), (14, 11, 15), (12, 17, 13), (18, 15, 19), (16, 21, 17), (22, 19, 23), (21, 24, 25), (27, 22, 23), (24, 29, 25), (31, 26, 27), (28, 33, 29), (35, 30, 31), (33, 36, 37), (38, 35, 39), (37, 40, 41), (42, 39, 43), (41, 44, 45), (47, 42, 43), (45, 48, 49), (50, 47, 51), (49, 52, 53), (55, 50, 51), (52, 57, 53), (59, 54, 55), (57, 60, 61), (63, 58, 59), (60, 1, 61), (3, 62, 63), (36, 8, 56), (61, 1, 3), (13, 15, 11), (17, 19, 15), (21, 23, 19), (21, 25, 27), (29, 31, 27), (33, 35, 31), (37, 39, 35), (41, 43, 39), (45, 47, 43), (49, 51, 47), (53, 55, 51), (57, 59, 55), (57, 61, 63), (9, 11, 7), (2, 6, 10), (10, 14, 18), (18, 22, 26), (26, 30, 38), (34, 38, 30), (42, 46, 50), (50, 54, 58), (58, 62, 2), (2, 10, 58), (18, 26, 38), (38, 42, 50), (50, 58, 18), (10, 18, 58), (1, 5, 7), (1, 0, 4), (6, 2, 3), (4, 8, 9), (10, 6, 7), (8, 12, 13), (14, 10, 11), (12, 16, 17), (18, 14, 15), (16, 20, 21), (22, 18, 19), (21, 20, 24), (27, 26, 22), (24, 28, 29), (31, 30, 26), (28, 32, 33), (35, 34, 30), (33, 32, 36), (38, 34, 35), (37, 36, 40), (42, 38, 39), (41, 40, 44), (47, 46, 42), (45, 44, 48), (50, 46, 47), (49, 48, 52), (55, 54, 50), (52, 56, 57), (59, 58, 54), (57, 56, 60), (63, 62, 58), (60, 0, 1), (3, 2, 62), (4, 0, 8), (56, 0, 60), (52, 48, 56), (44, 40, 36), (36, 32, 28), (28, 24, 20), (20, 16, 8), (12, 8, 16), (0, 56, 8), (48, 44, 36), (36, 28, 8), (20, 8, 28), (56, 48, 36)])
me_cube_061.materials.append(mat_grey75)
me_cube_061.use_remesh_preserve_volume = False
me_cube_061.use_remesh_preserve_attributes = False
me_cube_061.use_mirror_vertex_groups = False
me_cube_061.update()
me_cube_058 = bpy.data.meshes.new('Cube.058')
me_cube_058.from_pydata([(8.282, 22.59, 1.04), (8.446, 22.7, 1.04), (9.218, 22.59, 1.04), (9.054, 22.7, 1.04), (8.282, 22.52, 0.6846), (8.446, 22.62, 0.642), (9.218, 22.52, 0.6846), (9.054, 22.62, 0.642), (8.282, 22.32, 0.3832), (8.446, 22.4, 0.3046), (9.218, 22.32, 0.3832), (9.054, 22.4, 0.3046), (8.282, 22.02, 0.1819), (8.446, 22.06, 0.07914), (9.218, 22.02, 0.1819), (9.054, 22.06, 0.07914), (8.282, 21.66, 0.1112), (8.446, 21.66, -2.706e-05), (9.218, 21.66, 0.1112), (9.054, 21.66, -2.635e-05), (8.282, 21.3, 0.1819), (8.446, 21.26, 0.07914), (9.218, 21.3, 0.1819), (9.054, 21.26, 0.07914), (8.282, 21.0, 0.3832), (8.446, 20.92, 0.3046), (9.218, 21.0, 0.3832), (9.054, 20.92, 0.3046), (8.282, 20.8, 0.6846), (8.446, 20.7, 0.642), (9.218, 20.8, 0.6846), (9.054, 20.7, 0.642), (8.282, 20.73, 1.04), (8.446, 20.62, 1.04), (9.218, 20.73, 1.04), (9.054, 20.62, 1.04), (8.282, 20.8, 1.395), (8.446, 20.7, 1.438), (9.218, 20.8, 1.395), (9.054, 20.7, 1.438), (8.282, 21.0, 1.697), (8.446, 20.92, 1.775), (9.218, 21.0, 1.697), (9.054, 20.92, 1.775), (8.282, 21.3, 1.898), (8.446, 21.26, 2.001), (9.218, 21.3, 1.898), (9.054, 21.26, 2.001), (8.282, 21.66, 1.969), (8.446, 21.66, 2.08), (9.218, 21.66, 1.969), (9.054, 21.66, 2.08), (8.282, 22.02, 1.898), (8.446, 22.06, 2.001), (9.218, 22.02, 1.898), (9.054, 22.06, 2.001), (8.282, 22.32, 1.697), (8.446, 22.4, 1.775), (9.218, 22.32, 1.697), (9.054, 22.4, 1.775), (8.282, 22.52, 1.395), (8.446, 22.62, 1.438), (9.218, 22.52, 1.395), (9.054, 22.62, 1.438)], [], [(61, 3, 1), (9, 15, 13), (15, 17, 13), (17, 23, 21), (21, 27, 25), (27, 29, 25), (31, 33, 29), (35, 37, 33), (39, 41, 37), (43, 45, 41), (47, 49, 45), (51, 53, 49), (55, 57, 53), (57, 63, 61), (7, 9, 5), (38, 18, 10), (1, 7, 5), (4, 0, 1), (3, 6, 7), (5, 8, 4), (7, 10, 11), (13, 8, 9), (15, 10, 14), (13, 16, 12), (19, 14, 18), (21, 16, 17), (19, 22, 23), (25, 20, 21), (27, 22, 26), (25, 28, 24), (27, 30, 31), (33, 28, 29), (35, 30, 34), (33, 36, 32), (35, 38, 39), (41, 36, 37), (39, 42, 43), (41, 44, 40), (43, 46, 47), (45, 48, 44), (51, 46, 50), (49, 52, 48), (51, 54, 55), (53, 56, 52), (55, 58, 59), (61, 56, 57), (63, 58, 62), (1, 60, 61), (3, 62, 2), (28, 56, 8), (61, 63, 3), (9, 11, 15), (15, 19, 17), (17, 19, 23), (21, 23, 27), (27, 31, 29), (31, 35, 33), (35, 39, 37), (39, 43, 41), (43, 47, 45), (47, 51, 49), (51, 55, 53), (55, 59, 57), (57, 59, 63), (7, 11, 9), (10, 6, 2), (2, 62, 58), (58, 54, 50), (50, 46, 42), (42, 38, 58), (34, 30, 38), (26, 22, 18), (18, 14, 10), (10, 2, 58), (58, 50, 42), (38, 30, 26), (26, 18, 38), (10, 58, 38), (1, 3, 7), (1, 5, 4), (3, 2, 6), (5, 9, 8), (7, 6, 10), (13, 12, 8), (15, 11, 10), (13, 17, 16), (19, 15, 14), (21, 20, 16), (19, 18, 22), (25, 24, 20), (27, 23, 22), (25, 29, 28), (27, 26, 30), (33, 32, 28), (35, 31, 30), (33, 37, 36), (35, 34, 38), (41, 40, 36), (39, 38, 42), (41, 45, 44), (43, 42, 46), (45, 49, 48), (51, 47, 46), (49, 53, 52), (51, 50, 54), (53, 57, 56), (55, 54, 58), (61, 60, 56), (63, 59, 58), (1, 0, 60), (3, 63, 62), (60, 0, 56), (8, 0, 4), (12, 16, 8), (20, 24, 28), (28, 32, 36), (36, 40, 44), (44, 48, 56), (52, 56, 48), (0, 8, 56), (16, 20, 28), (28, 36, 56), (44, 56, 36), (8, 16, 28)])
me_cube_058.materials.append(mat_grey75)
me_cube_058.use_remesh_preserve_volume = False
me_cube_058.use_remesh_preserve_attributes = False
me_cube_058.use_mirror_vertex_groups = False
me_cube_058.update()
me_base_mesh_000 = bpy.data.meshes.new('base_Mesh.000')
me_base_mesh_000.from_pydata([(-0.5888, 1.673, 0.6103), (-0.5929, 1.751, 0.6012), (-0.5811, 1.665, 0.5024), (-0.6673, 1.739, 0.4909), (-0.663, 1.66, 0.4969), (-0.3462, 1.758, 0.5123), (-0.4249, 1.754, 0.5071), (-0.3499, 1.539, 0.7659), (-0.4398, 1.52, 0.5798), (-0.3372, 1.526, 0.5867), (-0.3329, 1.448, 0.5927), (-0.4206, 1.675, 0.5131), (-0.4282, 1.683, 0.621), (-0.4355, 1.442, 0.5858), (-0.4525, 1.533, 0.7591), (-0.4482, 1.454, 0.7651), (-0.552, 1.754, 0.6039), (-0.5445, 1.746, 0.4991), (-0.5402, 1.668, 0.5051), (-0.4658, 1.751, 0.5043), (-0.4615, 1.672, 0.5103), (-0.5479, 1.675, 0.6131), (-0.4692, 1.68, 0.6183), (-0.6706, 1.668, 0.6049), (-0.4373, 1.692, 0.7487), (-0.3586, 1.697, 0.7539), (-0.3419, 1.68, 0.5183), (-0.5304, 1.773, 0.8347), (-0.6747, 1.747, 0.5957), (-0.5854, 1.744, 0.4964), (-0.4323, 1.761, 0.6119), (-0.3698, 1.782, 0.8454), (-0.4733, 1.759, 0.6092), (-0.3525, 1.468, 0.8694), (-0.6909, 1.763, 0.824), (-0.6736, 1.448, 0.848), (-0.6667, 1.441, 0.7505), (-0.6797, 1.677, 0.7325)], [], [(1, 16, 21), (21, 0, 1), (1, 0, 2), (2, 29, 1), (2, 4, 3), (3, 29, 2), (5, 26, 11), (11, 6, 5), (7, 9, 8), (8, 14, 7), (9, 10, 13), (13, 8, 9), (11, 12, 30), (30, 6, 11), (13, 15, 14), (14, 8, 13), (32, 22, 20), (20, 19, 32), (18, 21, 16), (16, 17, 18), (20, 18, 17), (17, 19, 20), (22, 32, 30), (30, 12, 22), (20, 22, 21), (21, 18, 20), (23, 4, 2), (2, 0, 23), (23, 0, 37), (0, 21, 37), (24, 37, 21), (21, 22, 24), (22, 12, 24), (25, 24, 12), (26, 25, 12), (12, 11, 26), (27, 16, 1), (34, 27, 1), (28, 34, 1), (1, 29, 28), (3, 28, 29), (6, 30, 5), (31, 5, 30), (27, 31, 30), (30, 32, 27), (16, 27, 32), (32, 19, 16), (17, 16, 19), (31, 27, 33), (35, 33, 27), (27, 34, 35), (37, 36, 35), (35, 34, 37), (34, 28, 37), (23, 37, 28), (4, 23, 28), (28, 3, 4), (9, 7, 10), (33, 10, 7), (7, 25, 33), (31, 33, 25), (5, 31, 25), (25, 26, 5), (36, 15, 35), (33, 35, 15), (10, 33, 15), (15, 13, 10), (7, 14, 25), (24, 25, 14), (37, 24, 14), (36, 37, 14), (14, 15, 36)])
_uv = me_base_mesh_000.uv_layers.new(name='UVMap')
_uv.uv.foreach_set('vector', [0.429, 0.6785, 0.4659, 0.6785, 0.4659, 0.5893, 0.4659, 0.5893, 0.429, 0.5893, 0.429, 0.6785, 0.4131, 0.6785, 0.4167, 0.5893, 0.2928, 0.5893, 0.2928, 0.5893, 0.0, 1.0, 0.4131, 0.6785, 0.429, 0.5893, 0.3552, 0.5893, 0.3552, 0.6785, 0.3552, 0.6785, 0.429, 0.6785, 0.429, 0.5893, 0.6448, 0.6785, 0.6448, 0.5893, 0.5738, 0.5893, 0.5738, 0.5893, 0.5738, 0.6785, 0.6448, 0.6785, 0.4368, 0.6448, 0.6425, 0.6448, 0.6425, 0.5523, 0.6425, 0.5523, 0.4368, 0.5523, 0.4368, 0.6448, 0.6448, 0.4107, 0.6448, 0.3215, 0.5523, 0.3215, 0.5523, 0.3215, 0.5523, 0.4107, 0.6448, 0.4107, 0.7072, 0.5893, 0.5833, 0.5893, 0.5869, 0.6785, 0.5869, 0.6785, 0.7072, 0.6785, 0.7072, 0.5893, 0.6425, 0.3215, 0.4368, 0.3215, 0.4368, 0.4107, 0.4368, 0.4107, 0.6425, 0.4107, 0.6425, 0.3215, 0.4131, 0.6785, 0.4167, 0.5893, 0.2928, 0.5893, 0.2928, 0.5893, 0.2928, 0.6785, 0.4131, 0.6785, 0.7072, 0.5893, 0.5833, 0.5893, 0.5869, 0.6785, 0.5869, 0.6785, 0.7072, 0.6785, 0.7072, 0.5893, 0.5369, 0.5893, 0.4659, 0.5893, 0.4659, 0.6785, 0.4659, 0.6785, 0.5369, 0.6785, 0.5369, 0.5893, 0.5369, 0.5893, 0.5369, 0.6785, 0.5738, 0.6785, 0.5738, 0.6785, 0.5738, 0.5893, 0.5369, 0.5893, 0.2928, 0.5369, 0.4167, 0.5369, 0.4167, 0.4659, 0.4167, 0.4659, 0.2928, 0.4659, 0.2928, 0.5369, 0.4167, 0.3552, 0.2928, 0.3552, 0.2928, 0.429, 0.2928, 0.429, 0.4167, 0.429, 0.4167, 0.3552, 0.4167, 0.3552, 0.4167, 0.429, 0.5632, 0.3552, 0.4167, 0.429, 0.4167, 0.4659, 0.5632, 0.3552, 0.5632, 0.5738, 0.5632, 0.3552, 0.4167, 0.4659, 0.4167, 0.4659, 0.4167, 0.5369, 0.5632, 0.5738, 0.4167, 0.5369, 0.4167, 0.5738, 0.5632, 0.5738, 0.5632, 0.6448, 0.5632, 0.5738, 0.4167, 0.5738, 0.2928, 0.6448, 0.5632, 0.6448, 0.4167, 0.5738, 0.4167, 0.5738, 0.2928, 0.5738, 0.2928, 0.6448, 0.325, 0.5, 0.5869, 0.4659, 0.5869, 0.429, 0.325, 0.3552, 0.325, 0.5, 0.5869, 0.429, 0.5869, 0.3552, 0.325, 0.3552, 0.5869, 0.429, 0.5869, 0.429, 0.7072, 0.429, 0.5869, 0.3552, 0.7072, 0.3552, 0.5869, 0.3552, 0.7072, 0.429, 0.7072, 0.5738, 0.5869, 0.5738, 0.7072, 0.6448, 0.325, 0.6448, 0.7072, 0.6448, 0.5869, 0.5738, 0.325, 0.5, 0.325, 0.6448, 0.5869, 0.5738, 0.5869, 0.5738, 0.5869, 0.5369, 0.325, 0.5, 0.5869, 0.4659, 0.325, 0.5, 0.5869, 0.5369, 0.5869, 0.5369, 0.7072, 0.5369, 0.5869, 0.4659, 0.7072, 0.4659, 0.5869, 0.4659, 0.7072, 0.5369, 0.3552, 0.6785, 0.5, 0.6785, 0.3552, 0.3215, 0.6448, 0.3215, 0.3552, 0.3215, 0.5, 0.6785, 0.5, 0.6785, 0.6448, 0.6785, 0.6448, 0.3215, 0.4368, 0.5893, 0.4368, 0.3215, 0.325, 0.3215, 0.325, 0.3215, 0.325, 0.6785, 0.4368, 0.5893, 0.325, 0.6785, 0.5869, 0.6785, 0.4368, 0.5893, 0.5833, 0.5893, 0.4368, 0.5893, 0.5869, 0.6785, 0.7072, 0.5893, 0.5833, 0.5893, 0.5869, 0.6785, 0.5869, 0.6785, 0.7072, 0.6785, 0.7072, 0.5893, 0.3575, 0.4107, 0.5632, 0.4107, 0.3575, 0.3215, 0.675, 0.3215, 0.3575, 0.3215, 0.5632, 0.4107, 0.5632, 0.4107, 0.5632, 0.5893, 0.675, 0.3215, 0.675, 0.6785, 0.675, 0.3215, 0.5632, 0.5893, 0.2928, 0.6785, 0.675, 0.6785, 0.5632, 0.5893, 0.5632, 0.5893, 0.2928, 0.5893, 0.2928, 0.6785, 0.5632, 0.3552, 0.5632, 0.5523, 0.675, 0.3552, 0.675, 0.6448, 0.675, 0.3552, 0.5632, 0.5523, 0.3575, 0.6448, 0.675, 0.6448, 0.5632, 0.5523, 0.5632, 0.5523, 0.3575, 0.5523, 0.3575, 0.6448, 0.6448, 0.4107, 0.5523, 0.4107, 0.6448, 0.5893, 0.5738, 0.5893, 0.6448, 0.5893, 0.5523, 0.4107, 0.3552, 0.5893, 0.5738, 0.5893, 0.5523, 0.4107, 0.3552, 0.3215, 0.3552, 0.5893, 0.5523, 0.4107, 0.5523, 0.4107, 0.5523, 0.3215, 0.3552, 0.3215])
me_base_mesh_000.materials.append(mat_skin)
me_base_mesh_000.use_remesh_preserve_volume = False
me_base_mesh_000.use_remesh_preserve_attributes = False
me_base_mesh_000.use_mirror_vertex_groups = False
me_base_mesh_000.update()
me_cube_053 = bpy.data.meshes.new('Cube.053')
me_cube_053.from_pydata([(-0.7659, -0.5261, 0.4503), (-0.7659, 1.726, 0.4503), (0.7659, -0.5261, 0.4503), (0.7659, 1.726, 0.4503), (-0.7662, -0.4785, 1.76), (-0.7662, 1.679, 1.76), (0.7662, 1.679, 1.76), (0.7662, -0.4785, 1.76), (-0.6975, -0.4508, 0.4503), (-0.7175, 1.671, 0.4503), (0.6975, 1.651, 0.4503), (0.7175, -0.4708, 0.4503), (-0.8606, -0.5759, 1.731), (-0.8287, -0.5405, 1.76), (-0.8287, 1.741, 1.76), (-0.8606, 1.776, 1.731), (0.8287, -0.5405, 1.76), (0.8606, -0.5759, 1.731), (0.8287, 1.741, 1.76), (0.8606, 1.776, 1.731), (-0.7662, -0.4785, 1.695), (-0.8606, -0.5759, 1.695), (0.7662, -0.4785, 1.695), (0.8606, -0.5759, 1.695), (0.7662, 1.679, 1.695), (0.8606, 1.776, 1.695), (-0.7662, 1.679, 1.695), (-0.8606, 1.776, 1.695), (0.781, 1.69, 1.665), (-0.781, -0.49, 1.665), (-0.855, -0.567, 1.665), (0.855, -0.567, 1.665), (0.781, -0.49, 1.665), (0.855, 1.767, 1.665), (-0.781, 1.69, 1.665), (-0.855, 1.767, 1.665), (-0.7175, -0.4708, 0.4988), (-0.7175, 1.671, 0.4988), (0.7175, 1.671, 0.4988), (0.7175, -0.4708, 0.4988), (-0.7175, -0.4708, 0.4503), (-0.7175, -0.4708, 0.4503), (-0.7175, 1.671, 0.4503), (-0.6975, 1.651, 0.4503), (0.7175, 1.671, 0.4503), (0.7175, 1.671, 0.4503), (0.7175, -0.4708, 0.4503), (0.6975, -0.4508, 0.4503), (-0.8, -0.4027, 0.4308), (-0.8, -0.4027, 0.35), (-0.8, -0.2882, 0.4308), (-0.8, 0.05545, 0.4308), (-0.8, 0.17, 0.4308), (-0.8, 0.5136, 0.4308), (-0.8, 0.6282, 0.4308), (-0.8, 0.9718, 0.4308), (-0.8, 1.086, 0.4308), (-0.8, 1.43, 0.4308), (-0.8, 1.545, 0.4308), (-0.8, -0.2882, 0.35), (-0.8, 0.05545, 0.35), (-0.8, 0.17, 0.35), (-0.8, 0.5136, 0.35), (-0.8, 0.6282, 0.35), (-0.8, 0.9718, 0.35), (-0.8, 1.086, 0.35), (-0.8, 1.43, 0.35), (-0.8, 1.545, 0.35), (0.8, -0.4027, 0.35), (0.8, -0.4027, 0.4308), (0.8, -0.2882, 0.4308), (0.8, 0.05545, 0.4308), (0.8, 0.17, 0.4308), (0.8, 0.5136, 0.4308), (0.8, 0.6282, 0.4308), (0.8, 0.9718, 0.4308), (0.8, 1.086, 0.4308), (0.8, 1.43, 0.4308), (0.8, 1.545, 0.4308), (0.8, -0.2882, 0.35), (0.8, 0.05545, 0.35), (0.8, 0.17, 0.35), (0.8, 0.5136, 0.35), (0.8, 0.6282, 0.35), (0.8, 0.9718, 0.35), (0.8, 1.086, 0.35), (0.8, 1.43, 0.35), (0.8, 1.545, 0.35), (0.8574, -0.6074, 0.43), (0.8574, -0.6074, 1.768), (0.9007, -0.6324, 0.43), (0.9007, -0.6324, 1.768), (0.9007, -0.6824, 0.43), (0.9007, -0.6824, 1.768), (0.8574, -0.7074, 0.43), (0.8574, -0.7074, 1.768), (0.8141, -0.6824, 0.43), (0.8141, -0.6824, 1.768), (0.8141, -0.6324, 0.43), (0.8141, -0.6324, 1.768), (0.8447, -0.6074, 1.798), (0.8754, -0.6324, 1.829), (0.8754, -0.6824, 1.829), (0.8447, -0.7074, 1.798), (0.8141, -0.6824, 1.768), (0.8141, -0.6324, 1.768), (0.8141, -0.6074, 1.811), (0.8141, -0.6324, 1.854), (0.8141, -0.6824, 1.854), (0.8141, -0.7074, 1.811), (0.8141, -0.6824, 1.768), (0.8141, -0.6324, 1.768), (0.8574, -0.6074, 1.61), (0.8574, -0.6324, 1.653), (0.8574, -0.6824, 1.653), (0.8574, -0.7074, 1.61), (0.8574, -0.6824, 1.567), (0.8574, -0.6324, 1.567), (0.8974, -0.6324, 1.61), (0.8774, -0.6324, 1.645), (0.8374, -0.6324, 1.645), (0.8174, -0.6324, 1.61), (0.8374, -0.6324, 1.575), (0.8774, -0.6324, 1.575), (-0.8574, -0.6074, 0.43), (-0.8574, -0.6074, 1.768), (-0.9007, -0.6324, 0.43), (-0.9007, -0.6324, 1.768), (-0.9007, -0.6824, 0.43), (-0.9007, -0.6824, 1.768), (-0.8574, -0.7074, 0.43), (-0.8574, -0.7074, 1.768), (-0.8141, -0.6824, 0.43), (-0.8141, -0.6824, 1.768), (-0.8141, -0.6324, 0.43), (-0.8141, -0.6324, 1.768), (-0.8447, -0.6074, 1.798), (-0.8754, -0.6324, 1.829), (-0.8754, -0.6824, 1.829), (-0.8447, -0.7074, 1.798), (-0.8141, -0.6824, 1.768), (-0.8141, -0.6324, 1.768), (-0.8141, -0.6074, 1.811), (-0.8141, -0.6324, 1.854), (-0.8141, -0.6824, 1.854), (-0.8141, -0.7074, 1.811), (-0.8141, -0.6824, 1.768), (-0.8141, -0.6324, 1.768), (0.0, -0.6324, 1.854), (0.0, -0.6074, 1.811), (0.0, -0.6824, 1.854), (0.0, -0.7074, 1.811), (0.0, -0.6824, 1.768), (0.0, -0.6324, 1.768), (-0.8574, -0.6074, 1.61), (0.0, -0.6074, 1.61), (-0.8574, -0.6324, 1.653), (0.0, -0.6324, 1.653), (-0.8574, -0.6824, 1.653), (0.0, -0.6824, 1.653), (-0.8574, -0.7074, 1.61), (0.0, -0.7074, 1.61), (-0.8574, -0.6824, 1.567), (0.0, -0.6824, 1.567), (-0.8574, -0.6324, 1.567), (0.0, -0.6324, 1.567), (-0.8974, -0.6324, 1.61), (-0.8774, -0.6324, 1.645), (-0.8374, -0.6324, 1.645), (-0.8174, -0.6324, 1.61), (-0.8374, -0.6324, 1.575), (-0.8774, -0.6324, 1.575), (0.8574, 1.807, 0.43), (0.8574, 1.807, 1.768), (0.9007, 1.832, 0.43), (0.9007, 1.832, 1.768), (0.9007, 1.882, 0.43), (0.9007, 1.882, 1.768), (0.8574, 1.907, 0.43), (0.8574, 1.907, 1.768), (0.8141, 1.882, 0.43), (0.8141, 1.882, 1.768), (0.8141, 1.832, 0.43), (0.8141, 1.832, 1.768), (0.8447, 1.807, 1.798), (0.8754, 1.832, 1.829), (0.8754, 1.882, 1.829), (0.8447, 1.907, 1.798), (0.8141, 1.882, 1.768), (0.8141, 1.832, 1.768), (0.8141, 1.807, 1.811), (0.8141, 1.832, 1.854), (0.8141, 1.882, 1.854), (0.8141, 1.907, 1.811), (0.8141, 1.882, 1.768), (0.8141, 1.832, 1.768), (0.8574, 1.807, 1.61), (0.8574, 1.832, 1.653), (0.8574, 1.882, 1.653), (0.8574, 1.907, 1.61), (0.8574, 1.882, 1.567), (0.8574, 1.832, 1.567), (0.8974, 1.832, 1.61), (0.8974, 0.8, 1.61), (0.8774, 1.832, 1.645), (0.8774, 0.8, 1.645), (0.8374, 1.832, 1.645), (0.8374, 0.8, 1.645), (0.8174, 1.832, 1.61), (0.8174, 0.8, 1.61), (0.8374, 1.832, 1.575), (0.8374, 0.8, 1.575), (0.8774, 1.832, 1.575), (0.8774, 0.8, 1.575), (-0.8574, 1.807, 0.43), (-0.8574, 1.807, 1.768), (-0.9007, 1.832, 0.43), (-0.9007, 1.832, 1.768), (-0.9007, 1.882, 0.43), (-0.9007, 1.882, 1.768), (-0.8574, 1.907, 0.43), (-0.8574, 1.907, 1.768), (-0.8141, 1.882, 0.43), (-0.8141, 1.882, 1.768), (-0.8141, 1.832, 0.43), (-0.8141, 1.832, 1.768), (-0.8447, 1.807, 1.798), (-0.8754, 1.832, 1.829), (-0.8754, 1.882, 1.829), (-0.8447, 1.907, 1.798), (-0.8141, 1.882, 1.768), (-0.8141, 1.832, 1.768), (-0.8141, 1.807, 1.811), (-0.8141, 1.832, 1.854), (-0.8141, 1.882, 1.854), (-0.8141, 1.907, 1.811), (-0.8141, 1.882, 1.768), (-0.8141, 1.832, 1.768), (0.0, 1.832, 1.854), (0.0, 1.807, 1.811), (0.0, 1.882, 1.854), (0.0, 1.907, 1.811), (0.0, 1.882, 1.768), (0.0, 1.832, 1.768), (-0.8574, 1.807, 1.61), (0.0, 1.807, 1.61), (-0.8574, 1.832, 1.653), (0.0, 1.832, 1.653), (-0.8574, 1.882, 1.653), (0.0, 1.882, 1.653), (-0.8574, 1.907, 1.61), (0.0, 1.907, 1.61), (-0.8574, 1.882, 1.567), (0.0, 1.882, 1.567), (-0.8574, 1.832, 1.567), (0.0, 1.832, 1.567), (-0.8974, 1.832, 1.61), (-0.8974, 0.8, 1.61), (-0.8774, 1.832, 1.645), (-0.8774, 0.8, 1.645), (-0.8374, 1.832, 1.645), (-0.8374, 0.8, 1.645), (-0.8174, 1.832, 1.61), (-0.8174, 0.8, 1.61), (-0.8374, 1.832, 1.575), (-0.8374, 0.8, 1.575), (-0.8774, 1.832, 1.575), (-0.8774, 0.8, 1.575), (-0.95, -0.75, 0.312), (-0.95, 1.95, 0.312), (0.95, -0.75, 0.312), (0.95, 1.95, 0.312), (-0.8, -0.6, 0.4308), (-0.8, 1.8, 0.4308), (0.8, 1.8, 0.4308), (0.8, -0.6, 0.4308), (-0.8, -0.6, 0.312), (-0.8, 1.8, 0.312), (0.8, 1.8, 0.312), (0.8, -0.6, 0.312), (-0.95, -0.75, 0.3876), (-0.9148, -0.7148, 0.4308), (-0.9148, 1.915, 0.4308), (-0.95, 1.95, 0.3876), (0.9148, -0.7148, 0.4308), (0.95, -0.75, 0.3876), (0.9148, 1.915, 0.4308), (0.95, 1.95, 0.3876)], [], [(16, 4, 13), (14, 6, 18), (15, 21, 12), (45, 1, 3), (18, 7, 16), (7, 20, 4), (17, 25, 19), (19, 27, 15), (13, 5, 14), (9, 0, 1), (5, 24, 6), (6, 22, 7), (4, 26, 5), (11, 3, 2), (2, 0, 41), (13, 15, 12), (18, 15, 14), (18, 17, 19), (13, 17, 16), (12, 23, 17), (46, 42, 44), (22, 29, 20), (20, 34, 26), (21, 31, 23), (23, 33, 25), (26, 28, 24), (25, 35, 27), (27, 30, 21), (24, 32, 22), (28, 43, 10), (29, 43, 34), (33, 1, 35), (30, 2, 31), (35, 0, 30), (31, 3, 33), (29, 47, 8), (28, 47, 32), (37, 39, 38), (40, 37, 42), (46, 36, 40), (44, 39, 46), (42, 38, 44), (16, 7, 4), (14, 5, 6), (15, 27, 21), (45, 9, 1), (18, 6, 7), (7, 22, 20), (17, 23, 25), (19, 25, 27), (13, 4, 5), (41, 0, 9), (5, 26, 24), (6, 24, 22), (4, 20, 26), (11, 45, 3), (41, 11, 2), (13, 14, 15), (18, 19, 15), (18, 16, 17), (13, 12, 17), (12, 21, 23), (46, 40, 42), (22, 32, 29), (20, 29, 34), (21, 30, 31), (23, 31, 33), (26, 34, 28), (25, 33, 35), (27, 35, 30), (24, 28, 32), (28, 34, 43), (29, 8, 43), (33, 3, 1), (30, 0, 2), (1, 0, 35), (31, 2, 3), (29, 32, 47), (28, 10, 47), (37, 36, 39), (40, 36, 37), (46, 39, 36), (44, 38, 39), (42, 37, 38), (59, 48, 50), (69, 79, 70), (67, 57, 58), (65, 55, 56), (77, 87, 78), (63, 53, 54), (75, 85, 76), (61, 51, 52), (73, 83, 74), (71, 81, 72), (77, 58, 57), (76, 65, 56), (85, 64, 65), (84, 55, 64), (71, 52, 51), (79, 49, 59), (74, 63, 54), (87, 66, 67), (82, 53, 62), (73, 54, 53), (81, 60, 61), (72, 61, 52), (68, 48, 49), (80, 51, 60), (75, 56, 55), (78, 67, 58), (83, 62, 63), (70, 59, 50), (86, 57, 66), (50, 48, 69), (49, 48, 59), (69, 68, 79), (67, 66, 57), (65, 64, 55), (77, 86, 87), (63, 62, 53), (75, 84, 85), (61, 60, 51), (73, 82, 83), (71, 80, 81), (77, 78, 58), (76, 85, 65), (85, 84, 64), (84, 75, 55), (71, 72, 52), (79, 68, 49), (74, 83, 63), (87, 86, 66), (82, 73, 53), (73, 74, 54), (81, 80, 60), (72, 81, 61), (69, 48, 68), (80, 71, 51), (75, 76, 56), (78, 87, 67), (83, 82, 62), (70, 79, 59), (86, 77, 57), (69, 70, 50), (90, 88, 89), (91, 92, 90), (93, 94, 92), (95, 96, 94), (99, 104, 105), (97, 98, 96), (99, 88, 98), (92, 94, 98), (100, 111, 106), (89, 101, 91), (93, 103, 95), (89, 105, 100), (97, 103, 104), (91, 102, 93), (110, 153, 111), (104, 109, 110), (101, 108, 102), (105, 110, 111), (103, 108, 109), (100, 107, 101), (108, 151, 109), (106, 148, 107), (106, 153, 149), (109, 152, 110), (107, 150, 108), (155, 113, 112), (157, 114, 113), (159, 115, 114), (161, 116, 115), (163, 117, 116), (165, 112, 117), (114, 115, 117), (203, 119, 118), (205, 120, 119), (207, 121, 120), (209, 122, 121), (211, 123, 122), (213, 118, 123), (120, 121, 123), (126, 125, 124), (128, 127, 126), (130, 129, 128), (132, 131, 130), (135, 140, 133), (134, 133, 132), (124, 135, 134), (134, 128, 126), (136, 147, 141), (137, 125, 127), (131, 138, 129), (125, 141, 135), (133, 139, 131), (138, 127, 129), (153, 146, 147), (140, 145, 139), (144, 137, 138), (141, 146, 140), (139, 144, 138), (143, 136, 137), (150, 153, 149), (151, 144, 145), (148, 142, 143), (142, 153, 147), (152, 145, 146), (150, 143, 144), (156, 155, 154), (158, 157, 156), (160, 159, 158), (162, 161, 160), (159, 163, 155), (164, 163, 162), (154, 165, 164), (164, 158, 156), (167, 257, 166), (168, 259, 167), (169, 261, 168), (170, 263, 169), (171, 265, 170), (166, 267, 171), (171, 168, 167), (174, 173, 172), (176, 175, 174), (178, 177, 176), (180, 179, 178), (183, 188, 181), (182, 181, 180), (172, 183, 182), (182, 176, 174), (184, 195, 189), (185, 173, 175), (179, 186, 177), (173, 189, 183), (181, 187, 179), (186, 175, 177), (243, 194, 195), (188, 193, 187), (192, 185, 186), (189, 194, 188), (187, 192, 186), (191, 184, 185), (241, 192, 193), (238, 190, 191), (190, 243, 195), (242, 193, 194), (240, 191, 192), (197, 245, 196), (198, 247, 197), (199, 249, 198), (200, 251, 199), (201, 253, 200), (196, 255, 201), (201, 198, 197), (204, 203, 202), (206, 205, 204), (208, 207, 206), (210, 209, 208), (207, 213, 203), (212, 211, 210), (202, 213, 212), (212, 206, 204), (215, 216, 214), (217, 218, 216), (219, 220, 218), (221, 222, 220), (225, 230, 231), (223, 224, 222), (225, 214, 224), (218, 220, 224), (226, 237, 232), (215, 227, 217), (219, 229, 221), (215, 231, 226), (223, 229, 230), (217, 228, 219), (236, 243, 237), (230, 235, 236), (227, 234, 228), (231, 236, 237), (229, 234, 235), (226, 233, 227), (243, 242, 240), (234, 241, 235), (232, 238, 233), (232, 243, 239), (235, 242, 236), (233, 240, 234), (245, 246, 244), (247, 248, 246), (249, 250, 248), (251, 252, 250), (245, 253, 249), (253, 254, 252), (255, 244, 254), (248, 250, 254), (257, 258, 256), (259, 260, 258), (261, 262, 260), (263, 264, 262), (267, 265, 261), (265, 266, 264), (267, 256, 266), (260, 262, 266), (89, 91, 90), (91, 93, 92), (93, 95, 94), (95, 97, 96), (99, 97, 104), (97, 99, 98), (89, 88, 99), (98, 88, 90), (90, 92, 98), (94, 96, 98), (100, 105, 111), (89, 100, 101), (93, 102, 103), (89, 99, 105), (97, 95, 103), (91, 101, 102), (110, 152, 153), (104, 103, 109), (101, 107, 108), (105, 104, 110), (103, 102, 108), (100, 106, 107), (108, 150, 151), (106, 149, 148), (106, 111, 153), (109, 151, 152), (107, 148, 150), (155, 157, 113), (157, 159, 114), (159, 161, 115), (161, 163, 116), (163, 165, 117), (165, 155, 112), (117, 112, 113), (113, 114, 117), (115, 116, 117), (203, 205, 119), (205, 207, 120), (207, 209, 121), (209, 211, 122), (211, 213, 123), (213, 203, 118), (123, 118, 119), (119, 120, 123), (121, 122, 123), (126, 127, 125), (128, 129, 127), (130, 131, 129), (132, 133, 131), (135, 141, 140), (134, 135, 133), (124, 125, 135), (126, 124, 134), (134, 132, 130), (130, 128, 134), (136, 142, 147), (137, 136, 125), (131, 139, 138), (125, 136, 141), (133, 140, 139), (138, 137, 127), (153, 152, 146), (140, 146, 145), (144, 143, 137), (141, 147, 146), (139, 145, 144), (143, 142, 136), (149, 148, 150), (150, 151, 152), (152, 153, 150), (151, 150, 144), (148, 149, 142), (142, 149, 153), (152, 151, 145), (150, 148, 143), (156, 157, 155), (158, 159, 157), (160, 161, 159), (162, 163, 161), (155, 157, 159), (159, 161, 163), (163, 165, 155), (164, 165, 163), (154, 155, 165), (156, 154, 164), (164, 162, 160), (160, 158, 164), (167, 259, 257), (168, 261, 259), (169, 263, 261), (170, 265, 263), (171, 267, 265), (166, 257, 267), (167, 166, 171), (171, 170, 169), (169, 168, 171), (174, 175, 173), (176, 177, 175), (178, 179, 177), (180, 181, 179), (183, 189, 188), (182, 183, 181), (172, 173, 183), (174, 172, 182), (182, 180, 178), (178, 176, 182), (184, 190, 195), (185, 184, 173), (179, 187, 186), (173, 184, 189), (181, 188, 187), (186, 185, 175), (243, 242, 194), (188, 194, 193), (192, 191, 185), (189, 195, 194), (187, 193, 192), (191, 190, 184), (241, 240, 192), (238, 239, 190), (190, 239, 243), (242, 241, 193), (240, 238, 191), (197, 247, 245), (198, 249, 247), (199, 251, 249), (200, 253, 251), (201, 255, 253), (196, 245, 255), (197, 196, 201), (201, 200, 199), (199, 198, 201), (204, 205, 203), (206, 207, 205), (208, 209, 207), (210, 211, 209), (203, 205, 207), (207, 209, 211), (211, 213, 207), (212, 213, 211), (202, 203, 213), (204, 202, 212), (212, 210, 208), (208, 206, 212), (215, 217, 216), (217, 219, 218), (219, 221, 220), (221, 223, 222), (225, 223, 230), (223, 225, 224), (225, 215, 214), (224, 214, 216), (216, 218, 224), (220, 222, 224), (226, 231, 237), (215, 226, 227), (219, 228, 229), (215, 225, 231), (223, 221, 229), (217, 227, 228), (236, 242, 243), (230, 229, 235), (227, 233, 234), (231, 230, 236), (229, 228, 234), (226, 232, 233), (240, 238, 239), (239, 243, 240), (242, 241, 240), (234, 240, 241), (232, 239, 238), (232, 237, 243), (235, 241, 242), (233, 238, 240), (245, 247, 246), (247, 249, 248), (249, 251, 250), (251, 253, 252), (249, 247, 245), (245, 255, 253), (253, 251, 249), (253, 255, 254), (255, 245, 244), (254, 244, 246), (246, 248, 254), (250, 252, 254), (257, 259, 258), (259, 261, 260), (261, 263, 262), (263, 265, 264), (261, 259, 257), (257, 267, 261), (265, 263, 261), (265, 267, 266), (267, 257, 256), (266, 256, 258), (258, 260, 266), (262, 264, 266), (281, 275, 272), (286, 273, 274), (283, 268, 280), (278, 269, 271), (286, 275, 284), (275, 276, 272), (285, 271, 287), (287, 269, 283), (281, 273, 282), (277, 268, 269), (273, 278, 274), (274, 279, 275), (272, 277, 273), (279, 271, 270), (270, 268, 276), (282, 280, 281), (286, 283, 282), (284, 287, 286), (281, 285, 284), (280, 270, 285), (281, 284, 275), (286, 282, 273), (269, 268, 283), (278, 277, 269), (286, 274, 275), (275, 279, 276), (285, 270, 271), (287, 271, 269), (281, 272, 273), (276, 268, 277), (273, 277, 278), (274, 278, 279), (272, 276, 277), (279, 278, 271), (276, 279, 270), (282, 283, 280), (286, 287, 283), (284, 285, 287), (281, 280, 285), (280, 268, 270)])
me_cube_053.polygons.foreach_set('material_index', [0, 0, 0, 0, 0, 0, 0, 0, 0, 0, 0, 0, 0, 0, 0, 0, 0, 0, 0, 0, 0, 0, 0, 0, 0, 0, 0, 0, 0, 0, 0, 0, 0, 0, 0, 0, 0, 0, 0, 0, 0, 0, 0, 0, 0, 0, 0, 0, 0, 0, 0, 0, 0, 0, 0, 0, 0, 0, 0, 0, 0, 0, 0, 0, 0, 0, 0, 0, 0, 0, 0, 0, 0, 0, 0, 0, 0, 0, 0, 0, 0, 0, 0, 0, 1, 1, 1, 1, 1, 1, 1, 1, 1, 1, 1, 1, 1, 1, 1, 1, 1, 1, 1, 1, 1, 1, 1, 1, 1, 1, 1, 1, 1, 1, 1, 1, 1, 1, 1, 1, 1, 1, 1, 1, 1, 1, 1, 1, 1, 1, 1, 1, 1, 1, 1, 1, 1, 1, 1, 1, 1, 1, 1, 1, 1, 1, 1, 1, 1, 1, 1, 1, 1, 1, 1, 1, 1, 1, 1, 1, 1, 1, 1, 1, 1, 1, 1, 1, 1, 1, 1, 1, 1, 1, 1, 1, 1, 1, 1, 1, 1, 1, 1, 1, 1, 1, 1, 1, 1, 1, 1, 1, 1, 1, 1, 1, 1, 1, 1, 1, 1, 1, 1, 1, 1, 1, 1, 1, 1, 1, 1, 1, 1, 1, 1, 1, 1, 1, 1, 1, 1, 1, 1, 1, 1, 1, 1, 1, 1, 1, 1, 1, 1, 1, 1, 1, 1, 1, 1, 1, 1, 1, 1, 1, 1, 1, 1, 1, 1, 1, 1, 1, 1, 1, 1, 1, 1, 1, 1, 1, 1, 1, 1, 1, 1, 1, 1, 1, 1, 1, 1, 1, 1, 1, 1, 1, 1, 1, 1, 1, 1, 1, 1, 1, 1, 1, 1, 1, 1, 1, 1, 1, 1, 1, 1, 1, 1, 1, 1, 1, 1, 1, 1, 1, 1, 1, 1, 1, 1, 1, 1, 1, 1, 1, 1, 1, 1, 1, 1, 1, 1, 1, 1, 1, 1, 1, 1, 1, 1, 1, 1, 1, 1, 1, 1, 1, 1, 1, 1, 1, 1, 1, 1, 1, 1, 1, 1, 1, 1, 1, 1, 1, 1, 1, 1, 1, 1, 1, 1, 1, 1, 1, 1, 1, 1, 1, 1, 1, 1, 1, 1, 1, 1, 1, 1, 1, 1, 1, 1, 1, 1, 1, 1, 1, 1, 1, 1, 1, 1, 1, 1, 1, 1, 1, 1, 1, 1, 1, 1, 1, 1, 1, 1, 1, 1, 1, 1, 1, 1, 1, 1, 1, 1, 1, 1, 1, 1, 1, 1, 1, 1, 1, 1, 1, 1, 1, 1, 1, 1, 1, 1, 1, 1, 1, 1, 1, 1, 1, 1, 1, 1, 1, 1, 1, 1, 1, 1, 1, 1, 1, 1, 1, 1, 1, 1, 1, 1, 1, 1, 1, 1, 1, 1, 1, 1, 1, 1, 1, 1, 1, 1, 1, 1, 1, 1, 1, 1, 1, 1, 1, 1, 1, 1, 1, 1, 1, 1, 1, 1, 1, 1, 1, 1, 1, 1, 1, 1, 1, 1, 1, 1, 1, 1, 1, 2, 2, 2, 2, 2, 2, 2, 2, 2, 2, 2, 2, 2, 2, 2, 2, 2, 2, 2, 2, 2, 2, 2, 2, 2, 2, 2, 2, 2, 2, 2, 2, 2, 2, 2, 2, 2, 2, 2, 2])
me_cube_053.materials.append(mat_basket)
me_cube_053.materials.append(mat_grey30)
me_cube_053.materials.append(mat_grey50)
me_cube_053.use_remesh_preserve_volume = False
me_cube_053.use_remesh_preserve_attributes = False
me_cube_053.use_mirror_vertex_groups = False
me_cube_053.update()
me_cube_057 = bpy.data.meshes.new('Cube.057')
me_cube_057.from_pydata([(8.165, -6.3, 1.04), (9.335, -6.3, 1.04), (8.165, -6.5, 0.6936), (9.335, -6.5, 0.6936), (8.165, -6.9, 0.6936), (9.335, -6.9, 0.6936), (8.165, -7.1, 1.04), (9.335, -7.1, 1.04), (8.165, -6.9, 1.386), (9.335, -6.9, 1.386), (8.165, -6.5, 1.386), (9.335, -6.5, 1.386), (-9.335, -6.3, 1.04), (-8.165, -6.3, 1.04), (-9.335, -6.5, 0.6936), (-8.165, -6.5, 0.6936), (-9.335, -6.9, 0.6936), (-8.165, -6.9, 0.6936), (-9.335, -7.1, 1.04), (-8.165, -7.1, 1.04), (-9.335, -6.9, 1.386), (-8.165, -6.9, 1.386), (-9.335, -6.5, 1.386), (-8.165, -6.5, 1.386), (-9.335, 18.06, 1.04), (-8.165, 18.06, 1.04), (-9.335, 17.86, 0.6936), (-8.165, 17.86, 0.6936), (-9.335, 17.46, 0.6936), (-8.165, 17.46, 0.6936), (-9.335, 17.26, 1.04), (-8.165, 17.26, 1.04), (-9.335, 17.46, 1.386), (-8.165, 17.46, 1.386), (-9.335, 17.86, 1.386), (-8.165, 17.86, 1.386), (8.165, 18.06, 1.04), (9.335, 18.06, 1.04), (8.165, 17.86, 0.6936), (9.335, 17.86, 0.6936), (8.165, 17.46, 0.6936), (9.335, 17.46, 0.6936), (8.165, 17.26, 1.04), (9.335, 17.26, 1.04), (8.165, 17.46, 1.386), (9.335, 17.46, 1.386), (8.165, 17.86, 1.386), (9.335, 17.86, 1.386), (7.515, -7.87, 2.6), (7.515, -7.87, 3.12), (7.515, -4.49, 2.6), (7.515, -4.49, 3.12), (9.985, -7.87, 2.6), (9.985, -7.87, 3.12), (9.985, -4.49, 2.6), (9.985, -4.49, 3.12), (8.75, -5.53, 2.34), (8.75, -5.53, 2.6), (9.313, -5.855, 2.34), (9.313, -5.855, 2.6), (9.313, -6.505, 2.34), (9.313, -6.505, 2.6), (8.75, -6.83, 2.34), (8.75, -6.83, 2.6), (8.187, -6.505, 2.34), (8.187, -6.505, 2.6), (8.187, -5.855, 2.34), (8.187, -5.855, 2.6), (7.905, -7.09, 2.21), (7.905, -7.09, 2.34), (7.905, -5.27, 2.21), (7.905, -5.27, 2.34), (9.595, -7.09, 2.21), (9.595, -7.09, 2.34), (9.595, -5.27, 2.21), (9.595, -5.27, 2.34), (9.335, -5.27, 2.21), (8.165, -5.27, 2.21), (8.165, -7.09, 2.21), (9.335, -7.09, 2.21), (7.905, -6.31, 0.52), (7.905, -7.09, 0.52), (8.165, -6.31, 0.52), (9.595, -7.09, 0.52), (9.595, -6.31, 0.52), (9.335, -7.09, 0.52), (9.335, -6.31, 0.52), (8.165, -7.09, 0.52), (-7.515, -7.87, 2.6), (-7.515, -7.87, 3.12), (-7.515, -4.49, 2.6), (-7.515, -4.49, 3.12), (-9.985, -7.87, 2.6), (-9.985, -7.87, 3.12), (-9.985, -4.49, 2.6), (-9.985, -4.49, 3.12), (-8.75, -5.53, 2.34), (-8.75, -5.53, 2.6), (-9.313, -5.855, 2.34), (-9.313, -5.855, 2.6), (-9.313, -6.505, 2.34), (-9.313, -6.505, 2.6), (-8.75, -6.83, 2.34), (-8.75, -6.83, 2.6), (-8.187, -6.505, 2.34), (-8.187, -6.505, 2.6), (-8.187, -5.855, 2.34), (-8.187, -5.855, 2.6), (-7.905, -7.09, 2.21), (-7.905, -7.09, 2.34), (-7.905, -5.27, 2.21), (-7.905, -5.27, 2.34), (-9.595, -7.09, 2.21), (-9.595, -7.09, 2.34), (-9.595, -5.27, 2.21), (-9.595, -5.27, 2.34), (-9.335, -5.27, 2.21), (-8.165, -5.27, 2.21), (-8.165, -7.09, 2.21), (-9.335, -7.09, 2.21), (-7.905, -6.31, 0.52), (-7.905, -7.09, 0.52), (-8.165, -6.31, 0.52), (-9.595, -7.09, 0.52), (-9.595, -6.31, 0.52), (-9.335, -7.09, 0.52), (-9.335, -6.31, 0.52), (-8.165, -7.09, 0.52), (-7.515, 16.49, 2.6), (-7.515, 16.49, 3.12), (-7.515, 19.87, 2.6), (-7.515, 19.87, 3.12), (-9.985, 16.49, 2.6), (-9.985, 16.49, 3.12), (-9.985, 19.87, 2.6), (-9.985, 19.87, 3.12), (-8.75, 18.83, 2.34), (-8.75, 18.83, 2.6), (-9.313, 18.5, 2.34), (-9.313, 18.5, 2.6), (-9.313, 17.85, 2.34), (-9.313, 17.85, 2.6), (-8.75, 17.53, 2.34), (-8.75, 17.53, 2.6), (-8.187, 17.85, 2.34), (-8.187, 17.85, 2.6), (-8.187, 18.5, 2.34), (-8.187, 18.5, 2.6), (-7.905, 17.27, 2.21), (-7.905, 17.27, 2.34), (-7.905, 19.09, 2.21), (-7.905, 19.09, 2.34), (-9.595, 17.27, 2.21), (-9.595, 17.27, 2.34), (-9.595, 19.09, 2.21), (-9.595, 19.09, 2.34), (-9.335, 19.09, 2.21), (-8.165, 19.09, 2.21), (-8.165, 17.27, 2.21), (-9.335, 17.27, 2.21), (-7.905, 18.05, 0.52), (-7.905, 17.27, 0.52), (-8.165, 18.05, 0.52), (-9.595, 17.27, 0.52), (-9.595, 18.05, 0.52), (-9.335, 17.27, 0.52), (-9.335, 18.05, 0.52), (-8.165, 17.27, 0.52), (7.515, 16.49, 2.6), (7.515, 16.49, 3.12), (7.515, 19.87, 2.6), (7.515, 19.87, 3.12), (9.985, 16.49, 2.6), (9.985, 16.49, 3.12), (9.985, 19.87, 2.6), (9.985, 19.87, 3.12), (8.75, 18.83, 2.34), (8.75, 18.83, 2.6), (9.313, 18.5, 2.34), (9.313, 18.5, 2.6), (9.313, 17.85, 2.34), (9.313, 17.85, 2.6), (8.75, 17.53, 2.34), (8.75, 17.53, 2.6), (8.187, 17.85, 2.34), (8.187, 17.85, 2.6), (8.187, 18.5, 2.34), (8.187, 18.5, 2.6), (7.905, 17.27, 2.21), (7.905, 17.27, 2.34), (7.905, 19.09, 2.21), (7.905, 19.09, 2.34), (9.595, 17.27, 2.21), (9.595, 17.27, 2.34), (9.595, 19.09, 2.21), (9.595, 19.09, 2.34), (9.335, 19.09, 2.21), (8.165, 19.09, 2.21), (8.165, 17.27, 2.21), (9.335, 17.27, 2.21), (7.905, 18.05, 0.52), (7.905, 17.27, 0.52), (8.165, 18.05, 0.52), (9.595, 17.27, 0.52), (9.595, 18.05, 0.52), (9.335, 17.27, 0.52), (9.335, 18.05, 0.52), (8.165, 17.27, 0.52)], [], [(0, 3, 2), (2, 5, 4), (5, 6, 4), (7, 8, 6), (1, 9, 5), (9, 10, 8), (1, 0, 10), (2, 6, 10), (12, 15, 14), (14, 17, 16), (16, 19, 18), (19, 20, 18), (13, 21, 17), (21, 22, 20), (22, 13, 12), (14, 18, 22), (24, 27, 26), (26, 29, 28), (29, 30, 28), (31, 32, 30), (25, 33, 27), (33, 34, 32), (35, 24, 34), (28, 30, 34), (36, 39, 38), (38, 41, 40), (41, 42, 40), (43, 44, 42), (37, 45, 39), (45, 46, 44), (47, 36, 46), (40, 42, 46), (51, 48, 49), (55, 50, 51), (53, 54, 55), (49, 52, 53), (50, 52, 48), (55, 49, 53), (57, 58, 56), (59, 60, 58), (61, 62, 60), (63, 64, 62), (57, 63, 61), (65, 66, 64), (67, 56, 66), (58, 62, 56), (71, 68, 69), (75, 76, 77), (73, 74, 75), (69, 78, 79), (77, 80, 70), (75, 69, 73), (79, 86, 85), (77, 79, 78), (86, 83, 85), (80, 87, 81), (79, 83, 72), (72, 84, 74), (78, 82, 77), (68, 87, 78), (68, 80, 81), (74, 86, 76), (88, 91, 89), (90, 95, 91), (94, 93, 95), (92, 89, 93), (92, 90, 88), (89, 95, 93), (98, 97, 96), (100, 99, 98), (102, 101, 100), (104, 103, 102), (103, 105, 97), (106, 105, 104), (96, 107, 106), (106, 102, 96), (108, 111, 109), (116, 114, 115), (114, 113, 115), (118, 108, 109), (120, 117, 110), (109, 115, 113), (119, 126, 116), (119, 117, 118), (123, 126, 125), (127, 120, 121), (123, 119, 112), (124, 112, 114), (122, 118, 117), (127, 108, 118), (108, 120, 110), (126, 114, 116), (128, 131, 129), (130, 135, 131), (134, 133, 135), (132, 129, 133), (132, 130, 128), (129, 135, 133), (138, 137, 136), (140, 139, 138), (142, 141, 140), (144, 143, 142), (143, 145, 137), (146, 145, 144), (136, 147, 146), (146, 142, 136), (148, 151, 149), (156, 154, 155), (154, 153, 155), (158, 148, 149), (160, 157, 150), (149, 155, 153), (159, 166, 156), (159, 157, 158), (163, 166, 165), (167, 160, 161), (163, 159, 152), (164, 152, 154), (162, 158, 157), (167, 148, 158), (148, 160, 150), (166, 154, 156), (171, 168, 169), (175, 170, 171), (173, 174, 175), (169, 172, 173), (170, 172, 168), (175, 169, 173), (177, 178, 176), (179, 180, 178), (181, 182, 180), (183, 184, 182), (177, 183, 181), (185, 186, 184), (187, 176, 186), (178, 182, 176), (191, 188, 189), (195, 196, 197), (193, 194, 195), (189, 198, 199), (197, 200, 190), (195, 189, 193), (199, 206, 205), (197, 199, 198), (206, 203, 205), (200, 207, 201), (199, 203, 192), (192, 204, 194), (198, 202, 197), (188, 207, 198), (188, 200, 201), (194, 206, 196), (0, 1, 3), (2, 3, 5), (5, 7, 6), (7, 9, 8), (5, 3, 1), (1, 11, 9), (9, 7, 5), (9, 11, 10), (10, 11, 1), (10, 0, 2), (2, 4, 6), (6, 8, 10), (12, 13, 15), (14, 15, 17), (16, 17, 19), (19, 21, 20), (17, 15, 13), (13, 23, 21), (21, 19, 17), (21, 23, 22), (22, 23, 13), (22, 12, 14), (14, 16, 18), (18, 20, 22), (24, 25, 27), (26, 27, 29), (29, 31, 30), (31, 33, 32), (29, 27, 33), (25, 35, 33), (33, 31, 29), (33, 35, 34), (35, 25, 24), (34, 24, 26), (26, 28, 34), (30, 32, 34), (36, 37, 39), (38, 39, 41), (41, 43, 42), (43, 45, 44), (41, 39, 45), (37, 47, 45), (45, 43, 41), (45, 47, 46), (47, 37, 36), (46, 36, 38), (38, 40, 46), (42, 44, 46), (51, 50, 48), (55, 54, 50), (53, 52, 54), (49, 48, 52), (50, 54, 52), (55, 51, 49), (57, 59, 58), (59, 61, 60), (61, 63, 62), (63, 65, 64), (61, 59, 57), (57, 67, 65), (65, 63, 57), (65, 67, 66), (67, 57, 56), (66, 56, 62), (58, 60, 62), (62, 64, 66), (71, 70, 68), (70, 71, 77), (75, 74, 76), (77, 71, 75), (73, 72, 74), (72, 73, 79), (69, 68, 78), (79, 73, 69), (77, 82, 80), (75, 71, 69), (79, 76, 86), (77, 76, 79), (86, 84, 83), (80, 82, 87), (79, 85, 83), (72, 83, 84), (78, 87, 82), (68, 81, 87), (68, 70, 80), (74, 84, 86), (88, 90, 91), (90, 94, 95), (94, 92, 93), (92, 88, 89), (92, 94, 90), (89, 91, 95), (98, 99, 97), (100, 101, 99), (102, 103, 101), (104, 105, 103), (97, 99, 101), (101, 103, 97), (105, 107, 97), (106, 107, 105), (96, 97, 107), (98, 96, 102), (106, 104, 102), (102, 100, 98), (108, 110, 111), (115, 111, 117), (117, 116, 115), (111, 110, 117), (114, 112, 113), (109, 113, 119), (119, 118, 109), (113, 112, 119), (120, 122, 117), (109, 111, 115), (119, 125, 126), (119, 116, 117), (123, 124, 126), (127, 122, 120), (123, 125, 119), (124, 123, 112), (122, 127, 118), (127, 121, 108), (108, 121, 120), (126, 124, 114), (128, 130, 131), (130, 134, 135), (134, 132, 133), (132, 128, 129), (132, 134, 130), (129, 131, 135), (138, 139, 137), (140, 141, 139), (142, 143, 141), (144, 145, 143), (137, 139, 141), (141, 143, 137), (145, 147, 137), (146, 147, 145), (136, 137, 147), (138, 136, 142), (146, 144, 142), (142, 140, 138), (148, 150, 151), (155, 151, 157), (157, 156, 155), (151, 150, 157), (154, 152, 153), (149, 153, 159), (159, 158, 149), (153, 152, 159), (160, 162, 157), (149, 151, 155), (159, 165, 166), (159, 156, 157), (163, 164, 166), (167, 162, 160), (163, 165, 159), (164, 163, 152), (162, 167, 158), (167, 161, 148), (148, 161, 160), (166, 164, 154), (171, 170, 168), (175, 174, 170), (173, 172, 174), (169, 168, 172), (170, 174, 172), (175, 171, 169), (177, 179, 178), (179, 181, 180), (181, 183, 182), (183, 185, 184), (181, 179, 177), (177, 187, 185), (185, 183, 177), (185, 187, 186), (187, 177, 176), (186, 176, 182), (178, 180, 182), (182, 184, 186), (191, 190, 188), (190, 191, 197), (195, 194, 196), (197, 191, 195), (193, 192, 194), (192, 193, 199), (189, 188, 198), (199, 193, 189), (197, 202, 200), (195, 191, 189), (199, 196, 206), (197, 196, 199), (206, 204, 203), (200, 202, 207), (199, 205, 203), (192, 203, 204), (198, 207, 202), (188, 201, 207), (188, 190, 200), (194, 204, 206)])
me_cube_057.materials.append(mat_grey50)
me_cube_057.use_remesh_preserve_volume = False
me_cube_057.use_remesh_preserve_attributes = False
me_cube_057.use_mirror_vertex_groups = False
me_cube_057.update()
me_mesh = bpy.data.meshes.new('Mesh')
me_mesh.from_pydata([(-0.4796, -0.9203, 1.497), (-0.3886, -0.7868, 1.556), (-0.3811, -0.9203, 1.514), (-0.487, -0.7868, 1.539), (-0.4922, -0.9467, 1.569), (-0.4796, -0.9203, 1.497), (-0.3937, -0.9467, 1.586), (-0.4972, -0.8527, 1.596), (-0.4922, -0.9467, 1.569), (-0.3987, -0.8527, 1.614), (-0.3811, -0.9203, 1.514), (-0.3937, -0.9467, 1.586), (-0.487, -0.7868, 1.539), (-0.4104, -0.7643, 1.68), (-0.3886, -0.7868, 1.556), (-0.5088, -0.7643, 1.663), (-0.3886, -0.7868, 1.556), (-0.3987, -0.8527, 1.614), (-0.3987, -0.8527, 1.614), (-0.5189, -0.8315, 1.72), (-0.4972, -0.8527, 1.596), (-0.4204, -0.8315, 1.737), (-0.4972, -0.8527, 1.596), (-0.487, -0.7868, 1.539), (-0.4796, -0.9203, 1.497), (-0.3937, -0.9467, 1.586), (-0.4922, -0.9467, 1.569), (-0.3811, -0.9203, 1.514), (-0.4886, -0.6019, 1.548), (-0.4334, -0.7041, 1.523), (-0.3901, -0.6019, 1.565), (-0.3901, -0.6019, 1.565), (-0.4334, -0.7041, 1.523), (-0.3758, -0.5735, 1.484), (-0.3758, -0.5735, 1.484), (-0.4334, -0.7041, 1.523), (-0.4742, -0.5735, 1.467), (-0.4742, -0.5735, 1.467), (-0.4334, -0.7041, 1.523), (-0.4886, -0.6019, 1.548), (-0.4928, -0.5873, 1.572), (-0.3901, -0.6019, 1.565), (-0.3943, -0.5873, 1.589), (-0.4886, -0.6019, 1.548), (-0.3758, -0.5735, 1.484), (-0.3901, -0.6019, 1.565), (-0.3905, -0.5006, 1.568), (-0.4742, -0.5735, 1.467), (-0.489, -0.5006, 1.55), (-0.3758, -0.5735, 1.484), (-0.4886, -0.6019, 1.548), (-0.4742, -0.5735, 1.467), (-0.5134, -0.6324, 1.689), (-0.3943, -0.5873, 1.589), (-0.4149, -0.6324, 1.706), (-0.4928, -0.5873, 1.572), (-0.3905, -0.5006, 1.568), (-0.3943, -0.5873, 1.589), (-0.4261, -0.5749, 1.769), (-0.489, -0.5006, 1.55), (-0.5246, -0.5749, 1.752), (-0.3905, -0.5006, 1.568), (-0.4928, -0.5873, 1.572), (-0.489, -0.5006, 1.55), (-0.5155, -0.6583, 1.701), (-0.4149, -0.6324, 1.706), (-0.4171, -0.6583, 1.718), (-0.5134, -0.6324, 1.689), (-0.4261, -0.5749, 1.769), (-0.4149, -0.6324, 1.706), (-0.4326, -0.6411, 1.806), (-0.5246, -0.5749, 1.752), (-0.5311, -0.6411, 1.789), (-0.4261, -0.5749, 1.769), (-0.5134, -0.6324, 1.689), (-0.5246, -0.5749, 1.752), (-0.5088, -0.7643, 1.663), (-0.4171, -0.6583, 1.718), (-0.4104, -0.7643, 1.68), (-0.5155, -0.6583, 1.701), (-0.4104, -0.7643, 1.68), (-0.4326, -0.6411, 1.806), (-0.4204, -0.8315, 1.737), (-0.4171, -0.6583, 1.718), (-0.4204, -0.8315, 1.737), (-0.5311, -0.6411, 1.789), (-0.5189, -0.8315, 1.72), (-0.4326, -0.6411, 1.806), (-0.5189, -0.8315, 1.72), (-0.5155, -0.6583, 1.701), (-0.5088, -0.7643, 1.663), (-0.5311, -0.6411, 1.789)], [], [(3, 0, 2), (3, 2, 1), (9, 8, 6), (9, 7, 8), (15, 12, 14), (15, 14, 13), (16, 11, 10), (17, 11, 16), (21, 20, 18), (21, 19, 20), (22, 5, 4), (23, 5, 22), (27, 26, 24), (27, 25, 26), (30, 28, 29), (33, 31, 32), (36, 35, 34), (39, 37, 38), (43, 42, 40), (43, 41, 42), (49, 46, 48), (49, 48, 47), (55, 52, 54), (55, 54, 53), (56, 45, 44), (57, 45, 56), (61, 60, 58), (61, 59, 60), (62, 51, 50), (63, 51, 62), (67, 64, 66), (67, 66, 65), (68, 57, 56), (69, 57, 68), (73, 72, 70), (73, 71, 72), (74, 63, 62), (75, 63, 74), (79, 76, 78), (79, 78, 77), (80, 17, 16), (81, 69, 68), (82, 17, 80), (83, 69, 81), (83, 82, 80), (83, 81, 82), (87, 86, 84), (87, 85, 86), (88, 23, 22), (89, 75, 74), (90, 23, 88), (91, 75, 89), (91, 90, 88), (91, 89, 90)])
me_mesh.polygons.foreach_set('use_smooth', [True] * 54)
me_mesh.materials.append(mat_blank)
me_mesh.use_remesh_preserve_volume = False
me_mesh.use_remesh_preserve_attributes = False
me_mesh.use_mirror_vertex_groups = False
me_mesh.update()
arm_armature = bpy.data.armatures.new('Armature')  # bones are not reproduced

# ---- objects
ob_shape = bpy.data.objects.new('Shape', None)
ob_detail32 = bpy.data.objects.new('Detail32', None)
ob_rhook = bpy.data.objects.new('rhook', me_mesh_001)
ob_rhand = bpy.data.objects.new('rhand', me_base_mesh_001)
ob_laundrycart_skele = bpy.data.objects.new('laundrycart_skele', arm_armature)
ob_bucket = bpy.data.objects.new('bucket', me_bucket)
ob_rshoe = bpy.data.objects.new('rshoe', me_playerarmready_002)
ob_lshoe = bpy.data.objects.new('lshoe', me_playerarmready_001)
ob_body = bpy.data.objects.new('body', me_playerarmready)
ob_wheel2 = bpy.data.objects.new('wheel2', me_cube_059)
ob_wheel3 = bpy.data.objects.new('wheel3', me_cube_060)
ob_wheel4 = bpy.data.objects.new('wheel4', me_cube_061)
ob_wheel1 = bpy.data.objects.new('wheel1', me_cube_058)
ob_lhand = bpy.data.objects.new('lhand', me_base_mesh_000)
ob_basket = bpy.data.objects.new('basket', me_cube_053)
ob_wheel_mounts = bpy.data.objects.new('wheel mounts', me_cube_057)
ob_lhook = bpy.data.objects.new('lhook', me_mesh)

# ---- transforms, parenting, visibility, modifiers, constraints
ob_shape.location = (0.0, 0.8, 0.0)
ob_shape.lock_rotations_4d = False
ob_shape.empty_display_type = 'ARROWS'
ob_shape.empty_image_offset = (0.0, 0.0)
ob_shape.lineart.crease_threshold = 0.0
ob_detail32.parent = ob_shape
ob_detail32.location = (0.0, 0.0, 0.0)
ob_detail32.lock_rotations_4d = False
ob_detail32.empty_display_type = 'ARROWS'
ob_detail32.empty_image_offset = (0.0, 0.0)
ob_detail32.lineart.crease_threshold = 0.0
ob_rhook.parent = ob_detail32
ob_rhook.location = (0.0, -0.8, 0.0)
ob_rhook.lineart.crease_threshold = 0.0
ob_rhand.parent = ob_detail32
ob_rhand.parent_type = ''
ob_rhand.matrix_parent_inverse = Matrix(((-1.0, 1.421e-14, 1.51e-07, -2.431e-07), (-6.378e-15, -1.0, 1.192e-07, -1.957), (1.51e-07, 1.192e-07, 1.0, -1.61), (0.0, 0.0, 0.0, 1.0)))
ob_rhand.location = (0.0, -1.157, 1.61)
ob_rhand.rotation_euler = (-1.571, -3.142, -2.842e-14)
ob_rhand.lineart.crease_threshold = 0.0
ob_laundrycart_skele.parent = ob_detail32
ob_laundrycart_skele.location = (0.0, 0.0, 0.0)
ob_laundrycart_skele.rotation_euler = (-1.571, -2.22e-16, 2.22e-16)
ob_laundrycart_skele.lock_rotations_4d = False
ob_laundrycart_skele.empty_display_type = 'ARROWS'
ob_laundrycart_skele.lineart.crease_threshold = 0.0
ob_bucket.parent = ob_laundrycart_skele
ob_bucket.matrix_parent_inverse = Matrix(((-1.0, 1.118e-14, -1.51e-07, -8.942e-15), (8.829e-15, 1.0, 1.556e-08, 0.7), (1.51e-07, 1.556e-08, -1.0, -1.623e-07), (0.0, 0.0, 0.0, 1.0)))
ob_bucket.location = (0.0, -0.8, 0.0)
ob_bucket.rotation_euler = (-1.745, -2.187e-16, 2.606e-16)
ob_bucket.lock_rotations_4d = False
ob_bucket.empty_display_type = 'ARROWS'
ob_bucket.lineart.crease_threshold = 0.0
ob_rshoe.parent = ob_laundrycart_skele
ob_rshoe.matrix_parent_inverse = Matrix(((-1.0, 1.118e-14, -1.51e-07, 0.3), (1.579e-15, 1.0, 6.357e-08, 1.0), (1.51e-07, 6.357e-08, -1.0, -1.188e-07), (0.0, 0.0, 0.0, 1.0)))
ob_rshoe.location = (0.0, -0.8, 0.0)
ob_rshoe.rotation_euler = (1.571, 2.22e-16, 2.22e-16)
ob_rshoe.lock_rotations_4d = False
ob_rshoe.empty_display_type = 'ARROWS'
ob_rshoe.lineart.crease_threshold = 0.0
ob_lshoe.parent = ob_laundrycart_skele
ob_lshoe.matrix_parent_inverse = Matrix(((-1.0, 1.118e-14, -1.51e-07, -0.3), (1.579e-15, 1.0, 6.357e-08, 1.0), (1.51e-07, 6.357e-08, -1.0, -6.637e-08), (0.0, 0.0, 0.0, 1.0)))
ob_lshoe.location = (0.0, -0.8, 0.0)
ob_lshoe.rotation_euler = (1.571, 2.22e-16, 2.22e-16)
ob_lshoe.lock_rotations_4d = False
ob_lshoe.empty_display_type = 'ARROWS'
ob_lshoe.lineart.crease_threshold = 0.0
ob_body.parent = ob_laundrycart_skele
ob_body.matrix_parent_inverse = Matrix(((-1.0, 1.118e-14, -1.51e-07, -8.942e-15), (1.579e-15, 1.0, 6.357e-08, 0.7), (1.51e-07, 6.357e-08, -1.0, -8.067e-08), (0.0, 0.0, 0.0, 1.0)))
ob_body.location = (0.0, -0.8, 0.0)
ob_body.rotation_euler = (1.571, 2.22e-16, 2.22e-16)
ob_body.lock_rotations_4d = False
ob_body.empty_display_type = 'ARROWS'
ob_body.lineart.crease_threshold = 0.0
ob_wheel2.parent = ob_laundrycart_skele
ob_wheel2.matrix_parent_inverse = Matrix(((-8.762e-08, -1.0, -3.635e-07, -1.47), (1.0, -1.192e-07, -1.984e-09, -1.275), (1.252e-09, -3.651e-07, 1.0, -0.104), (0.0, 0.0, 0.0, 1.0)))
ob_wheel2.location = (1.253e-07, -0.8, -1.963e-06)
ob_wheel2.scale = (0.1, 0.1, 0.1)
ob_wheel2.lineart.crease_threshold = 0.0
ob_wheel3.parent = ob_laundrycart_skele
ob_wheel3.matrix_parent_inverse = Matrix(((-1.752e-07, -1.0, 8.742e-08, -1.47), (-1.0, 5.96e-08, 1.984e-09, -1.275), (4.947e-09, -8.941e-08, -1.0, 0.104), (0.0, 0.0, 0.0, 1.0)))
ob_wheel3.location = (1.121e-07, -0.8, -3.725e-09)
ob_wheel3.scale = (0.1, 0.1, 0.1)
ob_wheel3.lineart.crease_threshold = 0.0
ob_wheel4.parent = ob_laundrycart_skele
ob_wheel4.matrix_parent_inverse = Matrix(((-8.142e-08, -1.0, 8.742e-08, 1.366), (-1.0, 1.192e-07, 1.984e-09, -1.275), (1.252e-09, -8.941e-08, -1.0, 0.104), (0.0, 0.0, 0.0, 1.0)))
ob_wheel4.location = (-1.826e-08, -0.8, 4.098e-07)
ob_wheel4.scale = (0.1, 0.1, 0.1)
ob_wheel4.lineart.crease_threshold = 0.0
ob_wheel1.parent = ob_laundrycart_skele
ob_wheel1.matrix_parent_inverse = Matrix(((-8.142e-08, -1.0, -1.36e-07, 1.366), (1.0, -5.96e-08, 7.252e-08, -1.275), (-7.576e-08, -1.341e-07, 1.0, -0.104), (0.0, 0.0, 0.0, 1.0)))
ob_wheel1.location = (0.0, -0.8, 0.0)
ob_wheel1.scale = (0.1, 0.1, 0.1)
ob_wheel1.lineart.crease_threshold = 0.0
ob_lhand.parent = ob_detail32
ob_lhand.parent_type = ''
ob_lhand.matrix_parent_inverse = Matrix(((-1.0, 1.421e-14, 1.51e-07, -2.431e-07), (-6.378e-15, -1.0, 1.192e-07, -1.957), (1.51e-07, 1.192e-07, 1.0, -1.61), (0.0, 0.0, 0.0, 1.0)))
ob_lhand.location = (0.0, -1.157, 1.61)
ob_lhand.rotation_euler = (-1.571, -3.142, -2.842e-14)
ob_lhand.lineart.crease_threshold = 0.0
ob_basket.parent = ob_detail32
ob_basket.location = (0.0, -0.8, 0.0)
ob_basket.lineart.crease_threshold = 0.0
ob_wheel_mounts.parent = ob_detail32
ob_wheel_mounts.location = (0.0, -0.8, 0.0)
ob_wheel_mounts.scale = (0.1, 0.1, 0.1)
ob_wheel_mounts.lineart.crease_threshold = 0.0
ob_lhook.parent = ob_detail32
ob_lhook.location = (0.0, -0.8, 0.0)
ob_lhook.lineart.crease_threshold = 0.0

# ---- collection membership
col_collection_1.objects.link(ob_shape)
col_collection_1.objects.link(ob_detail32)
col_collection_1.objects.link(ob_rhook)
col_collection_1.objects.link(ob_rhand)
col_collection_1.objects.link(ob_laundrycart_skele)
col_collection_1.objects.link(ob_bucket)
col_collection_1.objects.link(ob_rshoe)
col_collection_1.objects.link(ob_lshoe)
col_collection_1.objects.link(ob_body)
col_collection_1.objects.link(ob_wheel2)
col_collection_1.objects.link(ob_wheel3)
col_collection_1.objects.link(ob_wheel4)
col_collection_1.objects.link(ob_wheel1)
col_collection_1.objects.link(ob_lhand)
col_collection_1.objects.link(ob_basket)
col_collection_1.objects.link(ob_wheel_mounts)
col_collection_1.objects.link(ob_lhook)

# ---- scene / render settings (as saved in the file)
scene.frame_start = 1; scene.frame_end = 250; scene.frame_set(16)
scene.render.engine = 'BLENDER_EEVEE_NEXT'
scene.render.image_settings.color_mode = 'RGB'
scene.render.image_settings.compression = 90
scene.render.dither_intensity = 0.0
scene.cycles.use_denoising = False
scene.cycles.samples = 10
scene.cycles.sampling_pattern = 'TABULATED_SOBOL'
scene.cycles.light_sampling_threshold = 0.0
scene.cycles.use_adaptive_sampling = False
scene.cycles.use_light_tree = False
scene.cycles.blur_glossy = 0.0
scene.cycles.volume_bounces = 1
scene.cycles.pixel_filter_type = 'GAUSSIAN'
scene.cycles.sample_clamp_indirect = 0.0
scene.view_settings.view_transform = 'Raw'
bpy.context.view_layer.update()

# ---- added for rendering (the .blend has no active camera and no usable light): camera, sun
cam_auto = bpy.data.cameras.new('AutoCamera')
cam_auto.lens = 50.0
cam_auto.sensor_width = 36.0
cam_auto.clip_end = 1000.0
ob_auto_camera = bpy.data.objects.new('AutoCamera', cam_auto)
scene.collection.objects.link(ob_auto_camera)
ob_auto_camera.location = (5.14068, -6.31981, 5.03961)
ob_auto_camera.rotation_euler = (1.09748, -7.21219e-08, 0.694738)
scene.camera = ob_auto_camera
light_auto_sun = bpy.data.lights.new('AutoSun', 'SUN')
light_auto_sun.energy = 3.0
light_auto_sun.angle = 0.0523599
ob_auto_sun = bpy.data.objects.new('AutoSun', light_auto_sun)
scene.collection.objects.link(ob_auto_sun)
ob_auto_sun.rotation_euler = (0.872665, 0.174533, 0.523599)
bpy.context.view_layer.update()

